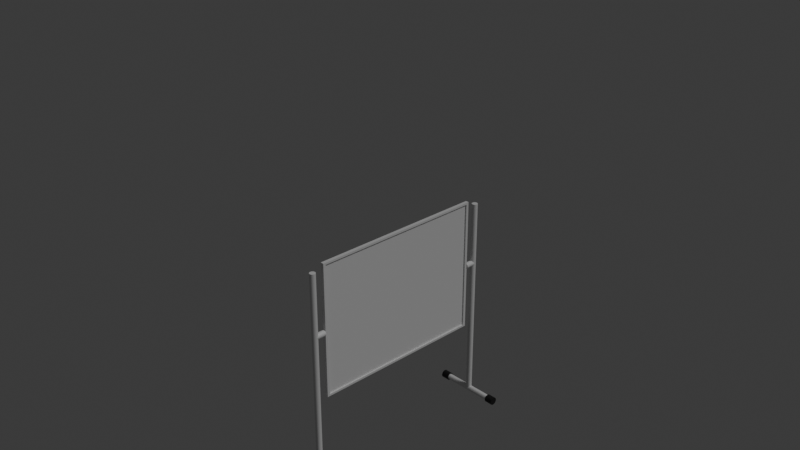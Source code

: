 # Source: Pin_Board.blend  (saved by Blender 4.2.66; exported with 4.5.12 LTS)
import bpy
from mathutils import Matrix  # noqa: F401  (used for matrix-valued properties, if any)

bpy.ops.wm.read_factory_settings(use_empty=True)
scene = bpy.context.scene
scene.name = 'Scene'

# ---- collections
col_collection = bpy.data.collections.new('Collection'); scene.collection.children.link(col_collection)

# ---- materials (node trees are filled in below, after node groups)
mat_material = bpy.data.materials.new('Material')
mat_material_001 = bpy.data.materials.new('Material.001')
mat_material_002 = bpy.data.materials.new('Material.002')
mat_material_003 = bpy.data.materials.new('Material.003')

# ---- material node trees
mat_material.use_nodes = True; mat_material.node_tree.nodes.clear()
_N = mat_material.node_tree.nodes; _L = mat_material.node_tree.links
n0 = _N.new('ShaderNodeBsdfPrincipled'); n0.name = 'Principled BSDF'; n0.location = (10, 300)
n1 = _N.new('ShaderNodeOutputMaterial'); n1.name = 'Material Output'; n1.location = (300, 300)
_L.new(n0.outputs[0], n1.inputs[0])
n1.is_active_output = True
mat_material_001.use_nodes = True; mat_material_001.node_tree.nodes.clear()
_N = mat_material_001.node_tree.nodes; _L = mat_material_001.node_tree.links
n0 = _N.new('ShaderNodeBsdfPrincipled'); n0.name = 'Principled BSDF'; n0.location = (10, 300)
n0.inputs[0].default_value = (0.01277, 0.01277, 0.01277, 1.0)
n1 = _N.new('ShaderNodeOutputMaterial'); n1.name = 'Material Output'; n1.location = (300, 300)
_L.new(n0.outputs[0], n1.inputs[0])
n1.is_active_output = True
mat_material_002.use_nodes = True; mat_material_002.node_tree.nodes.clear()
_N = mat_material_002.node_tree.nodes; _L = mat_material_002.node_tree.links
n0 = _N.new('ShaderNodeBsdfPrincipled'); n0.name = 'Principled BSDF'; n0.location = (10, 300)
n1 = _N.new('ShaderNodeOutputMaterial'); n1.name = 'Material Output'; n1.location = (300, 300)
_L.new(n0.outputs[0], n1.inputs[0])
n1.is_active_output = True
mat_material_003.use_nodes = True; mat_material_003.node_tree.nodes.clear()
_N = mat_material_003.node_tree.nodes; _L = mat_material_003.node_tree.links
n0 = _N.new('ShaderNodeBsdfPrincipled'); n0.name = 'Principled BSDF'; n0.location = (10, 300)
n1 = _N.new('ShaderNodeOutputMaterial'); n1.name = 'Material Output'; n1.location = (300, 300)
_L.new(n0.outputs[0], n1.inputs[0])
n1.is_active_output = True

# ---- world
world_world = bpy.data.worlds.new('World'); scene.world = world_world
world_world.use_nodes = True; world_world.node_tree.nodes.clear()
_N = world_world.node_tree.nodes; _L = world_world.node_tree.links
n0 = _N.new('ShaderNodeOutputWorld'); n0.name = 'World Output'; n0.location = (300, 300)
n1 = _N.new('ShaderNodeBackground'); n1.name = 'Background'; n1.location = (10, 300)
n1.inputs[0].default_value = (0.05088, 0.05088, 0.05088, 1.0)
_L.new(n1.outputs[0], n0.inputs[0])
n0.is_active_output = True
world_world.color = (0.05088, 0.05088, 0.05088)
world_world.sun_shadow_jitter_overblur = 0.0

# ---- cameras
cam_camera = bpy.data.cameras.new('Camera')
cam_camera.clip_end = 100.0
cam_camera.ortho_scale = 7.314

# ---- lights
light_light = bpy.data.lights.new('Light', 'SUN')
light_light.angle = 0.1993
light_light.energy = 1.0
light_light.shadow_soft_size = 0.1
light_light.shadow_cascade_max_distance = 1000.0

# ---- meshes
me_cylinder = bpy.data.meshes.new('Cylinder')
me_cylinder.from_pydata([(-0.2735, 0.2204, 0.4072), (0.2735, 0.2204, 0.4072), (-0.2735, 0.2208, 0.4118), (0.2735, 0.2208, 0.4118), (-0.2735, 0.2221, 0.4162), (0.2735, 0.2221, 0.4162), (-0.2735, 0.2243, 0.4202), (0.2735, 0.2243, 0.4202), (-0.2735, 0.2272, 0.4238), (0.2735, 0.2272, 0.4238), (-0.2735, 0.2308, 0.4267), (0.2735, 0.2308, 0.4267), (-0.2735, 0.2348, 0.4288), (0.2735, 0.2348, 0.4288), (-0.2735, 0.2392, 0.4302), (0.2735, 0.2392, 0.4302), (-0.2735, 0.2438, 0.4306), (0.2735, 0.2438, 0.4306), (-0.2735, 0.2484, 0.4302), (0.2735, 0.2484, 0.4302), (-0.2735, 0.2528, 0.4288), (0.2735, 0.2528, 0.4288), (-0.2735, 0.2568, 0.4267), (0.2735, 0.2568, 0.4267), (-0.2735, 0.2604, 0.4238), (0.2735, 0.2604, 0.4238), (-0.2735, 0.2633, 0.4202), (0.2735, 0.2633, 0.4202), (-0.2735, 0.2655, 0.4162), (0.2735, 0.2655, 0.4162), (-0.2735, 0.2668, 0.4118), (0.2735, 0.2668, 0.4118), (-0.2735, 0.2673, 0.4072), (0.2735, 0.2673, 0.4072), (-0.2735, 0.2668, 0.4026), (0.2735, 0.2668, 0.4026), (-0.2735, 0.2655, 0.3982), (0.2735, 0.2655, 0.3982), (-0.2735, 0.2633, 0.3941), (0.2735, 0.2633, 0.3941), (-0.2735, 0.2604, 0.3906), (0.2735, 0.2604, 0.3906), (-0.2735, 0.2568, 0.3877), (0.2735, 0.2568, 0.3877), (-0.2735, 0.2528, 0.3855), (0.2735, 0.2528, 0.3855), (-0.2735, 0.2484, 0.3842), (0.2735, 0.2484, 0.3842), (-0.2735, 0.2438, 0.3837), (0.2735, 0.2438, 0.3837), (-0.2735, 0.2392, 0.3842), (0.2735, 0.2392, 0.3842), (-0.2735, 0.2348, 0.3855), (0.2735, 0.2348, 0.3855), (-0.2735, 0.2308, 0.3877), (0.2735, 0.2308, 0.3877), (-0.2735, 0.2272, 0.3906), (0.2735, 0.2272, 0.3906), (-0.2735, 0.2243, 0.3941), (0.2735, 0.2243, 0.3941), (-0.2735, 0.2221, 0.3982), (0.2735, 0.2221, 0.3982), (-0.2735, 0.2208, 0.4026), (0.2735, 0.2208, 0.4026), (-0.2735, 1.82, 0.4072), (0.2735, 1.82, 0.4072), (-0.2735, 1.82, 0.4118), (0.2735, 1.82, 0.4118), (-0.2735, 1.822, 0.4162), (0.2735, 1.822, 0.4162), (-0.2735, 1.824, 0.4202), (0.2735, 1.824, 0.4202), (-0.2735, 1.827, 0.4238), (0.2735, 1.827, 0.4238), (-0.2735, 1.83, 0.4267), (0.2735, 1.83, 0.4267), (-0.2735, 1.834, 0.4288), (0.2735, 1.834, 0.4288), (-0.2735, 1.839, 0.4302), (0.2735, 1.839, 0.4302), (-0.2735, 1.843, 0.4306), (0.2735, 1.843, 0.4306), (-0.2735, 1.848, 0.4302), (0.2735, 1.848, 0.4302), (-0.2735, 1.852, 0.4288), (0.2735, 1.852, 0.4288), (-0.2735, 1.856, 0.4267), (0.2735, 1.856, 0.4267), (-0.2735, 1.86, 0.4238), (0.2735, 1.86, 0.4238), (-0.2735, 1.863, 0.4202), (0.2735, 1.863, 0.4202), (-0.2735, 1.865, 0.4162), (0.2735, 1.865, 0.4162), (-0.2735, 1.866, 0.4118), (0.2735, 1.866, 0.4118), (-0.2735, 1.867, 0.4072), (0.2735, 1.867, 0.4072), (-0.2735, 1.866, 0.4026), (0.2735, 1.866, 0.4026), (-0.2735, 1.865, 0.3982), (0.2735, 1.865, 0.3982), (-0.2735, 1.863, 0.3941), (0.2735, 1.863, 0.3941), (-0.2735, 1.86, 0.3906), (0.2735, 1.86, 0.3906), (-0.2735, 1.856, 0.3877), (0.2735, 1.856, 0.3877), (-0.2735, 1.852, 0.3855), (0.2735, 1.852, 0.3855), (-0.2735, 1.848, 0.3842), (0.2735, 1.848, 0.3842), (-0.2735, 1.843, 0.3837), (0.2735, 1.843, 0.3837), (-0.2735, 1.839, 0.3842), (0.2735, 1.839, 0.3842), (-0.2735, 1.834, 0.3855), (0.2735, 1.834, 0.3855), (-0.2735, 1.83, 0.3877), (0.2735, 1.83, 0.3877), (-0.2735, 1.827, 0.3906), (0.2735, 1.827, 0.3906), (-0.2735, 1.824, 0.3941), (0.2735, 1.824, 0.3941), (-0.2735, 1.822, 0.3982), (0.2735, 1.822, 0.3982), (-0.2735, 1.82, 0.4026), (0.2735, 1.82, 0.4026), (-5.94e-08, 0.2204, 2.097), (7.433e-08, 0.2204, 0.406), (0.004576, 0.2208, 2.097), (0.004576, 0.2208, 0.406), (0.008975, 0.2221, 2.097), (0.008975, 0.2221, 0.406), (0.01303, 0.2243, 2.097), (0.01303, 0.2243, 0.406), (0.01658, 0.2272, 2.097), (0.01658, 0.2272, 0.406), (0.0195, 0.2308, 2.097), (0.0195, 0.2308, 0.406), (0.02167, 0.2348, 2.097), (0.02167, 0.2348, 0.406), (0.023, 0.2392, 2.097), (0.023, 0.2392, 0.406), (0.02345, 0.2438, 2.097), (0.02345, 0.2438, 0.406), (0.023, 0.2484, 2.097), (0.023, 0.2484, 0.406), (0.02167, 0.2528, 2.097), (0.02167, 0.2528, 0.406), (0.0195, 0.2568, 2.097), (0.0195, 0.2568, 0.406), (0.01658, 0.2604, 2.097), (0.01658, 0.2604, 0.406), (0.01303, 0.2633, 2.097), (0.01303, 0.2633, 0.406), (0.008975, 0.2655, 2.097), (0.008975, 0.2655, 0.406), (0.004576, 0.2668, 2.097), (0.004576, 0.2668, 0.406), (-5.94e-08, 0.2673, 2.097), (7.433e-08, 0.2673, 0.406), (-0.004576, 0.2668, 2.097), (-0.004576, 0.2668, 0.406), (-0.008975, 0.2655, 2.097), (-0.008975, 0.2655, 0.406), (-0.01303, 0.2633, 2.097), (-0.01303, 0.2633, 0.406), (-0.01658, 0.2604, 2.097), (-0.01658, 0.2604, 0.406), (-0.0195, 0.2568, 2.097), (-0.0195, 0.2568, 0.406), (-0.02167, 0.2528, 2.097), (-0.02167, 0.2528, 0.406), (-0.023, 0.2484, 2.097), (-0.023, 0.2484, 0.406), (-0.02345, 0.2438, 2.097), (-0.02345, 0.2438, 0.406), (-0.023, 0.2392, 2.097), (-0.023, 0.2392, 0.406), (-0.02167, 0.2348, 2.097), (-0.02167, 0.2348, 0.406), (-0.0195, 0.2308, 2.097), (-0.0195, 0.2308, 0.406), (-0.01658, 0.2272, 2.097), (-0.01658, 0.2272, 0.406), (-0.01303, 0.2243, 2.097), (-0.01303, 0.2243, 0.406), (-0.008975, 0.2221, 2.097), (-0.008975, 0.2221, 0.406), (-0.004576, 0.2208, 2.097), (-0.004576, 0.2208, 0.406), (-5.94e-08, 1.82, 2.097), (7.433e-08, 1.82, 0.406), (0.004576, 1.821, 2.097), (0.004576, 1.821, 0.406), (0.008975, 1.822, 2.097), (0.008975, 1.822, 0.406), (0.01303, 1.824, 2.097), (0.01303, 1.824, 0.406), (0.01658, 1.827, 2.097), (0.01658, 1.827, 0.406), (0.0195, 1.83, 2.097), (0.0195, 1.83, 0.406), (0.02167, 1.835, 2.097), (0.02167, 1.835, 0.406), (0.023, 1.839, 2.097), (0.023, 1.839, 0.406), (0.02345, 1.844, 2.097), (0.02345, 1.844, 0.406), (0.023, 1.848, 2.097), (0.023, 1.848, 0.406), (0.02167, 1.852, 2.097), (0.02167, 1.852, 0.406), (0.0195, 1.857, 2.097), (0.0195, 1.857, 0.406), (0.01658, 1.86, 2.097), (0.01658, 1.86, 0.406), (0.01303, 1.863, 2.097), (0.01303, 1.863, 0.406), (0.008975, 1.865, 2.097), (0.008975, 1.865, 0.406), (0.004576, 1.867, 2.097), (0.004576, 1.867, 0.406), (-5.94e-08, 1.867, 2.097), (7.433e-08, 1.867, 0.406), (-0.004576, 1.867, 2.097), (-0.004576, 1.867, 0.406), (-0.008975, 1.865, 2.097), (-0.008975, 1.865, 0.406), (-0.01303, 1.863, 2.097), (-0.01303, 1.863, 0.406), (-0.01658, 1.86, 2.097), (-0.01658, 1.86, 0.406), (-0.0195, 1.857, 2.097), (-0.0195, 1.857, 0.406), (-0.02167, 1.852, 2.097), (-0.02167, 1.852, 0.406), (-0.023, 1.848, 2.097), (-0.023, 1.848, 0.406), (-0.02345, 1.844, 2.097), (-0.02345, 1.844, 0.406), (-0.023, 1.839, 2.097), (-0.023, 1.839, 0.406), (-0.02167, 1.835, 2.097), (-0.02167, 1.835, 0.406), (-0.0195, 1.83, 2.097), (-0.0195, 1.83, 0.406), (-0.01658, 1.827, 2.097), (-0.01658, 1.827, 0.406), (-0.01303, 1.824, 2.097), (-0.01303, 1.824, 0.406), (-0.008975, 1.822, 2.097), (-0.008975, 1.822, 0.406), (-0.004576, 1.821, 2.097), (-0.004576, 1.821, 0.406), (-0.02345, 1.846, 1.585), (-0.02345, 1.762, 1.585), (-0.023, 1.846, 1.59), (-0.023, 1.762, 1.59), (-0.02167, 1.846, 1.594), (-0.02167, 1.762, 1.594), (-0.0195, 1.846, 1.598), (-0.0195, 1.762, 1.598), (-0.01658, 1.846, 1.602), (-0.01658, 1.762, 1.602), (-0.01303, 1.846, 1.605), (-0.01303, 1.762, 1.605), (-0.008975, 1.846, 1.607), (-0.008975, 1.762, 1.607), (-0.004576, 1.846, 1.608), (-0.004576, 1.762, 1.608), (-4.956e-09, 1.846, 1.609), (1.415e-09, 1.762, 1.609), (0.004576, 1.846, 1.608), (0.004576, 1.762, 1.608), (0.008975, 1.846, 1.607), (0.008975, 1.762, 1.607), (0.01303, 1.846, 1.605), (0.01303, 1.762, 1.605), (0.01658, 1.846, 1.602), (0.01658, 1.762, 1.602), (0.0195, 1.846, 1.598), (0.0195, 1.762, 1.598), (0.02167, 1.846, 1.594), (0.02167, 1.762, 1.594), (0.023, 1.846, 1.59), (0.023, 1.762, 1.59), (0.02345, 1.846, 1.585), (0.02345, 1.762, 1.585), (0.023, 1.846, 1.581), (0.023, 1.762, 1.581), (0.02167, 1.846, 1.576), (0.02167, 1.762, 1.576), (0.0195, 1.846, 1.572), (0.0195, 1.762, 1.572), (0.01658, 1.846, 1.569), (0.01658, 1.762, 1.569), (0.01303, 1.846, 1.566), (0.01303, 1.762, 1.566), (0.008975, 1.846, 1.563), (0.008975, 1.762, 1.563), (0.004576, 1.846, 1.562), (0.004576, 1.762, 1.562), (-1.415e-09, 1.846, 1.562), (4.956e-09, 1.762, 1.562), (-0.004576, 1.846, 1.562), (-0.004576, 1.762, 1.562), (-0.008975, 1.846, 1.563), (-0.008975, 1.762, 1.563), (-0.01303, 1.846, 1.566), (-0.01303, 1.762, 1.566), (-0.01658, 1.846, 1.569), (-0.01658, 1.762, 1.569), (-0.0195, 1.846, 1.572), (-0.0195, 1.762, 1.572), (-0.02167, 1.846, 1.576), (-0.02167, 1.762, 1.576), (-0.023, 1.846, 1.581), (-0.023, 1.762, 1.581), (-0.02345, 0.3273, 1.585), (-0.02345, 0.2429, 1.585), (-0.023, 0.3273, 1.59), (-0.023, 0.2429, 1.59), (-0.02167, 0.3273, 1.594), (-0.02167, 0.2429, 1.594), (-0.0195, 0.3273, 1.598), (-0.0195, 0.2429, 1.598), (-0.01658, 0.3273, 1.602), (-0.01658, 0.2429, 1.602), (-0.01303, 0.3273, 1.605), (-0.01303, 0.2429, 1.605), (-0.008975, 0.3273, 1.607), (-0.008975, 0.2429, 1.607), (-0.004576, 0.3273, 1.608), (-0.004576, 0.2429, 1.608), (-4.956e-09, 0.3273, 1.609), (1.415e-09, 0.2429, 1.609), (0.004576, 0.3273, 1.608), (0.004576, 0.2429, 1.608), (0.008975, 0.3273, 1.607), (0.008975, 0.2429, 1.607), (0.01303, 0.3273, 1.605), (0.01303, 0.2429, 1.605), (0.01658, 0.3273, 1.602), (0.01658, 0.2429, 1.602), (0.0195, 0.3273, 1.598), (0.0195, 0.2429, 1.598), (0.02167, 0.3273, 1.594), (0.02167, 0.2429, 1.594), (0.023, 0.3273, 1.59), (0.023, 0.2429, 1.59), (0.02345, 0.3273, 1.585), (0.02345, 0.2429, 1.585), (0.023, 0.3273, 1.581), (0.023, 0.2429, 1.581), (0.02167, 0.3273, 1.576), (0.02167, 0.2429, 1.576), (0.0195, 0.3273, 1.572), (0.0195, 0.2429, 1.572), (0.01658, 0.3273, 1.569), (0.01658, 0.2429, 1.569), (0.01303, 0.3273, 1.566), (0.01303, 0.2429, 1.566), (0.008975, 0.3273, 1.563), (0.008975, 0.2429, 1.563), (0.004576, 0.3273, 1.562), (0.004576, 0.2429, 1.562), (-1.415e-09, 0.3273, 1.562), (4.956e-09, 0.2429, 1.562), (-0.004576, 0.3273, 1.562), (-0.004576, 0.2429, 1.562), (-0.008975, 0.3273, 1.563), (-0.008975, 0.2429, 1.563), (-0.01303, 0.3273, 1.566), (-0.01303, 0.2429, 1.566), (-0.01658, 0.3273, 1.569), (-0.01658, 0.2429, 1.569), (-0.0195, 0.3273, 1.572), (-0.0195, 0.2429, 1.572), (-0.02167, 0.3273, 1.576), (-0.02167, 0.2429, 1.576), (-0.023, 0.3273, 1.581), (-0.023, 0.2429, 1.581), (0.2122, 0.276, 0.4072), (0.2766, 0.276, 0.4072), (0.2122, 0.2754, 0.4009), (0.2766, 0.2754, 0.4009), (0.2122, 0.2736, 0.3949), (0.2766, 0.2736, 0.3949), (0.2122, 0.2706, 0.3893), (0.2766, 0.2706, 0.3893), (0.2122, 0.2666, 0.3844), (0.2766, 0.2666, 0.3844), (0.2122, 0.2617, 0.3804), (0.2766, 0.2617, 0.3804), (0.2122, 0.2561, 0.3774), (0.2766, 0.2561, 0.3774), (0.2122, 0.2501, 0.3756), (0.2766, 0.2501, 0.3756), (0.2122, 0.2438, 0.375), (0.2766, 0.2438, 0.375), (0.2122, 0.2375, 0.3756), (0.2766, 0.2375, 0.3756), (0.2122, 0.2315, 0.3774), (0.2766, 0.2315, 0.3774), (0.2122, 0.2259, 0.3804), (0.2766, 0.2259, 0.3804), (0.2122, 0.221, 0.3844), (0.2766, 0.221, 0.3844), (0.2122, 0.217, 0.3893), (0.2766, 0.217, 0.3893), (0.2122, 0.2141, 0.3949), (0.2766, 0.2141, 0.3949), (0.2122, 0.2122, 0.4009), (0.2766, 0.2122, 0.4009), (0.2122, 0.2116, 0.4072), (0.2766, 0.2116, 0.4072), (0.2122, 0.2122, 0.4135), (0.2766, 0.2122, 0.4135), (0.2122, 0.2141, 0.4195), (0.2766, 0.2141, 0.4195), (0.2122, 0.217, 0.4251), (0.2766, 0.217, 0.4251), (0.2122, 0.221, 0.43), (0.2766, 0.221, 0.43), (0.2122, 0.2259, 0.434), (0.2766, 0.2259, 0.434), (0.2122, 0.2315, 0.4369), (0.2766, 0.2315, 0.4369), (0.2122, 0.2375, 0.4388), (0.2766, 0.2375, 0.4388), (0.2122, 0.2438, 0.4394), (0.2766, 0.2438, 0.4394), (0.2122, 0.2501, 0.4388), (0.2766, 0.2501, 0.4388), (0.2122, 0.2561, 0.4369), (0.2766, 0.2561, 0.4369), (0.2122, 0.2617, 0.434), (0.2766, 0.2617, 0.434), (0.2122, 0.2666, 0.43), (0.2766, 0.2666, 0.43), (0.2122, 0.2706, 0.4251), (0.2766, 0.2706, 0.4251), (0.2122, 0.2736, 0.4195), (0.2766, 0.2736, 0.4195), (0.2122, 0.2754, 0.4135), (0.2766, 0.2754, 0.4135), (-0.2796, 0.276, 0.4072), (-0.2152, 0.276, 0.4072), (-0.2796, 0.2754, 0.4009), (-0.2152, 0.2754, 0.4009), (-0.2796, 0.2736, 0.3949), (-0.2152, 0.2736, 0.3949), (-0.2796, 0.2706, 0.3893), (-0.2152, 0.2706, 0.3893), (-0.2796, 0.2666, 0.3844), (-0.2152, 0.2666, 0.3844), (-0.2796, 0.2617, 0.3804), (-0.2152, 0.2617, 0.3804), (-0.2796, 0.2561, 0.3774), (-0.2152, 0.2561, 0.3774), (-0.2796, 0.2501, 0.3756), (-0.2152, 0.2501, 0.3756), (-0.2796, 0.2438, 0.375), (-0.2152, 0.2438, 0.375), (-0.2796, 0.2375, 0.3756), (-0.2152, 0.2375, 0.3756), (-0.2796, 0.2315, 0.3774), (-0.2152, 0.2315, 0.3774), (-0.2796, 0.2259, 0.3804), (-0.2152, 0.2259, 0.3804), (-0.2796, 0.221, 0.3844), (-0.2152, 0.221, 0.3844), (-0.2796, 0.217, 0.3893), (-0.2152, 0.217, 0.3893), (-0.2796, 0.2141, 0.3949), (-0.2152, 0.2141, 0.3949), (-0.2796, 0.2122, 0.4009), (-0.2152, 0.2122, 0.4009), (-0.2796, 0.2116, 0.4072), (-0.2152, 0.2116, 0.4072), (-0.2796, 0.2122, 0.4135), (-0.2152, 0.2122, 0.4135), (-0.2796, 0.2141, 0.4195), (-0.2152, 0.2141, 0.4195), (-0.2796, 0.217, 0.4251), (-0.2152, 0.217, 0.4251), (-0.2796, 0.221, 0.43), (-0.2152, 0.221, 0.43), (-0.2796, 0.2259, 0.434), (-0.2152, 0.2259, 0.434), (-0.2796, 0.2315, 0.4369), (-0.2152, 0.2315, 0.4369), (-0.2796, 0.2375, 0.4388), (-0.2152, 0.2375, 0.4388), (-0.2796, 0.2438, 0.4394), (-0.2152, 0.2438, 0.4394), (-0.2796, 0.2501, 0.4388), (-0.2152, 0.2501, 0.4388), (-0.2796, 0.2561, 0.4369), (-0.2152, 0.2561, 0.4369), (-0.2796, 0.2617, 0.434), (-0.2152, 0.2617, 0.434), (-0.2796, 0.2666, 0.43), (-0.2152, 0.2666, 0.43), (-0.2796, 0.2706, 0.4251), (-0.2152, 0.2706, 0.4251), (-0.2796, 0.2736, 0.4195), (-0.2152, 0.2736, 0.4195), (-0.2796, 0.2754, 0.4135), (-0.2152, 0.2754, 0.4135), (-0.2796, 1.876, 0.4072), (-0.2152, 1.876, 0.4072), (-0.2796, 1.875, 0.4009), (-0.2152, 1.875, 0.4009), (-0.2796, 1.873, 0.3949), (-0.2152, 1.873, 0.3949), (-0.2796, 1.87, 0.3893), (-0.2152, 1.87, 0.3893), (-0.2796, 1.866, 0.3844), (-0.2152, 1.866, 0.3844), (-0.2796, 1.861, 0.3804), (-0.2152, 1.861, 0.3804), (-0.2796, 1.856, 0.3774), (-0.2152, 1.856, 0.3774), (-0.2796, 1.85, 0.3756), (-0.2152, 1.85, 0.3756), (-0.2796, 1.844, 0.375), (-0.2152, 1.844, 0.375), (-0.2796, 1.837, 0.3756), (-0.2152, 1.837, 0.3756), (-0.2796, 1.831, 0.3774), (-0.2152, 1.831, 0.3774), (-0.2796, 1.826, 0.3804), (-0.2152, 1.826, 0.3804), (-0.2796, 1.821, 0.3844), (-0.2152, 1.821, 0.3844), (-0.2796, 1.817, 0.3893), (-0.2152, 1.817, 0.3893), (-0.2796, 1.814, 0.3949), (-0.2152, 1.814, 0.3949), (-0.2796, 1.812, 0.4009), (-0.2152, 1.812, 0.4009), (-0.2796, 1.811, 0.4072), (-0.2152, 1.811, 0.4072), (-0.2796, 1.812, 0.4135), (-0.2152, 1.812, 0.4135), (-0.2796, 1.814, 0.4195), (-0.2152, 1.814, 0.4195), (-0.2796, 1.817, 0.4251), (-0.2152, 1.817, 0.4251), (-0.2796, 1.821, 0.43), (-0.2152, 1.821, 0.43), (-0.2796, 1.826, 0.434), (-0.2152, 1.826, 0.434), (-0.2796, 1.831, 0.4369), (-0.2152, 1.831, 0.4369), (-0.2796, 1.837, 0.4388), (-0.2152, 1.837, 0.4388), (-0.2796, 1.844, 0.4394), (-0.2152, 1.844, 0.4394), (-0.2796, 1.85, 0.4388), (-0.2152, 1.85, 0.4388), (-0.2796, 1.856, 0.4369), (-0.2152, 1.856, 0.4369), (-0.2796, 1.861, 0.434), (-0.2152, 1.861, 0.434), (-0.2796, 1.866, 0.43), (-0.2152, 1.866, 0.43), (-0.2796, 1.87, 0.4251), (-0.2152, 1.87, 0.4251), (-0.2796, 1.873, 0.4195), (-0.2152, 1.873, 0.4195), (-0.2796, 1.875, 0.4135), (-0.2152, 1.875, 0.4135), (0.2122, 1.876, 0.4072), (0.2766, 1.876, 0.4072), (0.2122, 1.875, 0.4009), (0.2766, 1.875, 0.4009), (0.2122, 1.873, 0.3949), (0.2766, 1.873, 0.3949), (0.2122, 1.87, 0.3893), (0.2766, 1.87, 0.3893), (0.2122, 1.866, 0.3844), (0.2766, 1.866, 0.3844), (0.2122, 1.861, 0.3804), (0.2766, 1.861, 0.3804), (0.2122, 1.856, 0.3774), (0.2766, 1.856, 0.3774), (0.2122, 1.85, 0.3756), (0.2766, 1.85, 0.3756), (0.2122, 1.844, 0.375), (0.2766, 1.844, 0.375), (0.2122, 1.837, 0.3756), (0.2766, 1.837, 0.3756), (0.2122, 1.831, 0.3774), (0.2766, 1.831, 0.3774), (0.2122, 1.826, 0.3804), (0.2766, 1.826, 0.3804), (0.2122, 1.821, 0.3844), (0.2766, 1.821, 0.3844), (0.2122, 1.817, 0.3893), (0.2766, 1.817, 0.3893), (0.2122, 1.814, 0.3949), (0.2766, 1.814, 0.3949), (0.2122, 1.812, 0.4009), (0.2766, 1.812, 0.4009), (0.2122, 1.811, 0.4072), (0.2766, 1.811, 0.4072), (0.2122, 1.812, 0.4135), (0.2766, 1.812, 0.4135), (0.2122, 1.814, 0.4195), (0.2766, 1.814, 0.4195), (0.2122, 1.817, 0.4251), (0.2766, 1.817, 0.4251), (0.2122, 1.821, 0.43), (0.2766, 1.821, 0.43), (0.2122, 1.826, 0.434), (0.2766, 1.826, 0.434), (0.2122, 1.831, 0.4369), (0.2766, 1.831, 0.4369), (0.2122, 1.837, 0.4388), (0.2766, 1.837, 0.4388), (0.2122, 1.844, 0.4394), (0.2766, 1.844, 0.4394), (0.2122, 1.85, 0.4388), (0.2766, 1.85, 0.4388), (0.2122, 1.856, 0.4369), (0.2766, 1.856, 0.4369), (0.2122, 1.861, 0.434), (0.2766, 1.861, 0.434), (0.2122, 1.866, 0.43), (0.2766, 1.866, 0.43), (0.2122, 1.87, 0.4251), (0.2766, 1.87, 0.4251), (0.2122, 1.873, 0.4195), (0.2766, 1.873, 0.4195), (0.2122, 1.875, 0.4135), (0.2766, 1.875, 0.4135)], [], [(0, 1, 3, 2), (2, 3, 5, 4), (4, 5, 7, 6), (6, 7, 9, 8), (8, 9, 11, 10), (10, 11, 13, 12), (12, 13, 15, 14), (14, 15, 17, 16), (16, 17, 19, 18), (18, 19, 21, 20), (20, 21, 23, 22), (22, 23, 25, 24), (24, 25, 27, 26), (26, 27, 29, 28), (28, 29, 31, 30), (30, 31, 33, 32), (32, 33, 35, 34), (34, 35, 37, 36), (36, 37, 39, 38), (38, 39, 41, 40), (40, 41, 43, 42), (42, 43, 45, 44), (44, 45, 47, 46), (46, 47, 49, 48), (48, 49, 51, 50), (50, 51, 53, 52), (52, 53, 55, 54), (54, 55, 57, 56), (56, 57, 59, 58), (58, 59, 61, 60), (3, 1, 63, 61, 59, 57, 55, 53, 51, 49, 47, 45, 43, 41, 39, 37, 35, 33, 31, 29, 27, 25, 23, 21, 19, 17, 15, 13, 11, 9, 7, 5), (60, 61, 63, 62), (62, 63, 1, 0), (0, 2, 4, 6, 8, 10, 12, 14, 16, 18, 20, 22, 24, 26, 28, 30, 32, 34, 36, 38, 40, 42, 44, 46, 48, 50, 52, 54, 56, 58, 60, 62), (64, 65, 67, 66), (66, 67, 69, 68), (68, 69, 71, 70), (70, 71, 73, 72), (72, 73, 75, 74), (74, 75, 77, 76), (76, 77, 79, 78), (78, 79, 81, 80), (80, 81, 83, 82), (82, 83, 85, 84), (84, 85, 87, 86), (86, 87, 89, 88), (88, 89, 91, 90), (90, 91, 93, 92), (92, 93, 95, 94), (94, 95, 97, 96), (96, 97, 99, 98), (98, 99, 101, 100), (100, 101, 103, 102), (102, 103, 105, 104), (104, 105, 107, 106), (106, 107, 109, 108), (108, 109, 111, 110), (110, 111, 113, 112), (112, 113, 115, 114), (114, 115, 117, 116), (116, 117, 119, 118), (118, 119, 121, 120), (120, 121, 123, 122), (122, 123, 125, 124), (67, 65, 127, 125, 123, 121, 119, 117, 115, 113, 111, 109, 107, 105, 103, 101, 99, 97, 95, 93, 91, 89, 87, 85, 83, 81, 79, 77, 75, 73, 71, 69), (124, 125, 127, 126), (126, 127, 65, 64), (64, 66, 68, 70, 72, 74, 76, 78, 80, 82, 84, 86, 88, 90, 92, 94, 96, 98, 100, 102, 104, 106, 108, 110, 112, 114, 116, 118, 120, 122, 124, 126), (128, 129, 131, 130), (130, 131, 133, 132), (132, 133, 135, 134), (134, 135, 137, 136), (136, 137, 139, 138), (138, 139, 141, 140), (140, 141, 143, 142), (142, 143, 145, 144), (144, 145, 147, 146), (146, 147, 149, 148), (148, 149, 151, 150), (150, 151, 153, 152), (152, 153, 155, 154), (154, 155, 157, 156), (156, 157, 159, 158), (158, 159, 161, 160), (160, 161, 163, 162), (162, 163, 165, 164), (164, 165, 167, 166), (166, 167, 169, 168), (168, 169, 171, 170), (170, 171, 173, 172), (172, 173, 175, 174), (174, 175, 177, 176), (176, 177, 179, 178), (178, 179, 181, 180), (180, 181, 183, 182), (182, 183, 185, 184), (184, 185, 187, 186), (186, 187, 189, 188), (131, 129, 191, 189, 187, 185, 183, 181, 179, 177, 175, 173, 171, 169, 167, 165, 163, 161, 159, 157, 155, 153, 151, 149, 147, 145, 143, 141, 139, 137, 135, 133), (188, 189, 191, 190), (190, 191, 129, 128), (128, 130, 132, 134, 136, 138, 140, 142, 144, 146, 148, 150, 152, 154, 156, 158, 160, 162, 164, 166, 168, 170, 172, 174, 176, 178, 180, 182, 184, 186, 188, 190), (192, 193, 195, 194), (194, 195, 197, 196), (196, 197, 199, 198), (198, 199, 201, 200), (200, 201, 203, 202), (202, 203, 205, 204), (204, 205, 207, 206), (206, 207, 209, 208), (208, 209, 211, 210), (210, 211, 213, 212), (212, 213, 215, 214), (214, 215, 217, 216), (216, 217, 219, 218), (218, 219, 221, 220), (220, 221, 223, 222), (222, 223, 225, 224), (224, 225, 227, 226), (226, 227, 229, 228), (228, 229, 231, 230), (230, 231, 233, 232), (232, 233, 235, 234), (234, 235, 237, 236), (236, 237, 239, 238), (238, 239, 241, 240), (240, 241, 243, 242), (242, 243, 245, 244), (244, 245, 247, 246), (246, 247, 249, 248), (248, 249, 251, 250), (250, 251, 253, 252), (195, 193, 255, 253, 251, 249, 247, 245, 243, 241, 239, 237, 235, 233, 231, 229, 227, 225, 223, 221, 219, 217, 215, 213, 211, 209, 207, 205, 203, 201, 199, 197), (252, 253, 255, 254), (254, 255, 193, 192), (192, 194, 196, 198, 200, 202, 204, 206, 208, 210, 212, 214, 216, 218, 220, 222, 224, 226, 228, 230, 232, 234, 236, 238, 240, 242, 244, 246, 248, 250, 252, 254), (256, 257, 259, 258), (258, 259, 261, 260), (260, 261, 263, 262), (262, 263, 265, 264), (264, 265, 267, 266), (266, 267, 269, 268), (268, 269, 271, 270), (270, 271, 273, 272), (272, 273, 275, 274), (274, 275, 277, 276), (276, 277, 279, 278), (278, 279, 281, 280), (280, 281, 283, 282), (282, 283, 285, 284), (284, 285, 287, 286), (286, 287, 289, 288), (288, 289, 291, 290), (290, 291, 293, 292), (292, 293, 295, 294), (294, 295, 297, 296), (296, 297, 299, 298), (298, 299, 301, 300), (300, 301, 303, 302), (302, 303, 305, 304), (304, 305, 307, 306), (306, 307, 309, 308), (308, 309, 311, 310), (310, 311, 313, 312), (312, 313, 315, 314), (314, 315, 317, 316), (259, 257, 319, 317, 315, 313, 311, 309, 307, 305, 303, 301, 299, 297, 295, 293, 291, 289, 287, 285, 283, 281, 279, 277, 275, 273, 271, 269, 267, 265, 263, 261), (316, 317, 319, 318), (318, 319, 257, 256), (256, 258, 260, 262, 264, 266, 268, 270, 272, 274, 276, 278, 280, 282, 284, 286, 288, 290, 292, 294, 296, 298, 300, 302, 304, 306, 308, 310, 312, 314, 316, 318), (320, 321, 323, 322), (322, 323, 325, 324), (324, 325, 327, 326), (326, 327, 329, 328), (328, 329, 331, 330), (330, 331, 333, 332), (332, 333, 335, 334), (334, 335, 337, 336), (336, 337, 339, 338), (338, 339, 341, 340), (340, 341, 343, 342), (342, 343, 345, 344), (344, 345, 347, 346), (346, 347, 349, 348), (348, 349, 351, 350), (350, 351, 353, 352), (352, 353, 355, 354), (354, 355, 357, 356), (356, 357, 359, 358), (358, 359, 361, 360), (360, 361, 363, 362), (362, 363, 365, 364), (364, 365, 367, 366), (366, 367, 369, 368), (368, 369, 371, 370), (370, 371, 373, 372), (372, 373, 375, 374), (374, 375, 377, 376), (376, 377, 379, 378), (378, 379, 381, 380), (323, 321, 383, 381, 379, 377, 375, 373, 371, 369, 367, 365, 363, 361, 359, 357, 355, 353, 351, 349, 347, 345, 343, 341, 339, 337, 335, 333, 331, 329, 327, 325), (380, 381, 383, 382), (382, 383, 321, 320), (320, 322, 324, 326, 328, 330, 332, 334, 336, 338, 340, 342, 344, 346, 348, 350, 352, 354, 356, 358, 360, 362, 364, 366, 368, 370, 372, 374, 376, 378, 380, 382), (384, 385, 387, 386), (386, 387, 389, 388), (388, 389, 391, 390), (390, 391, 393, 392), (392, 393, 395, 394), (394, 395, 397, 396), (396, 397, 399, 398), (398, 399, 401, 400), (400, 401, 403, 402), (402, 403, 405, 404), (404, 405, 407, 406), (406, 407, 409, 408), (408, 409, 411, 410), (410, 411, 413, 412), (412, 413, 415, 414), (414, 415, 417, 416), (416, 417, 419, 418), (418, 419, 421, 420), (420, 421, 423, 422), (422, 423, 425, 424), (424, 425, 427, 426), (426, 427, 429, 428), (428, 429, 431, 430), (430, 431, 433, 432), (432, 433, 435, 434), (434, 435, 437, 436), (436, 437, 439, 438), (438, 439, 441, 440), (440, 441, 443, 442), (442, 443, 445, 444), (387, 385, 447, 445, 443, 441, 439, 437, 435, 433, 431, 429, 427, 425, 423, 421, 419, 417, 415, 413, 411, 409, 407, 405, 403, 401, 399, 397, 395, 393, 391, 389), (444, 445, 447, 446), (446, 447, 385, 384), (384, 386, 388, 390, 392, 394, 396, 398, 400, 402, 404, 406, 408, 410, 412, 414, 416, 418, 420, 422, 424, 426, 428, 430, 432, 434, 436, 438, 440, 442, 444, 446), (448, 449, 451, 450), (450, 451, 453, 452), (452, 453, 455, 454), (454, 455, 457, 456), (456, 457, 459, 458), (458, 459, 461, 460), (460, 461, 463, 462), (462, 463, 465, 464), (464, 465, 467, 466), (466, 467, 469, 468), (468, 469, 471, 470), (470, 471, 473, 472), (472, 473, 475, 474), (474, 475, 477, 476), (476, 477, 479, 478), (478, 479, 481, 480), (480, 481, 483, 482), (482, 483, 485, 484), (484, 485, 487, 486), (486, 487, 489, 488), (488, 489, 491, 490), (490, 491, 493, 492), (492, 493, 495, 494), (494, 495, 497, 496), (496, 497, 499, 498), (498, 499, 501, 500), (500, 501, 503, 502), (502, 503, 505, 504), (504, 505, 507, 506), (506, 507, 509, 508), (451, 449, 511, 509, 507, 505, 503, 501, 499, 497, 495, 493, 491, 489, 487, 485, 483, 481, 479, 477, 475, 473, 471, 469, 467, 465, 463, 461, 459, 457, 455, 453), (508, 509, 511, 510), (510, 511, 449, 448), (448, 450, 452, 454, 456, 458, 460, 462, 464, 466, 468, 470, 472, 474, 476, 478, 480, 482, 484, 486, 488, 490, 492, 494, 496, 498, 500, 502, 504, 506, 508, 510), (512, 513, 515, 514), (514, 515, 517, 516), (516, 517, 519, 518), (518, 519, 521, 520), (520, 521, 523, 522), (522, 523, 525, 524), (524, 525, 527, 526), (526, 527, 529, 528), (528, 529, 531, 530), (530, 531, 533, 532), (532, 533, 535, 534), (534, 535, 537, 536), (536, 537, 539, 538), (538, 539, 541, 540), (540, 541, 543, 542), (542, 543, 545, 544), (544, 545, 547, 546), (546, 547, 549, 548), (548, 549, 551, 550), (550, 551, 553, 552), (552, 553, 555, 554), (554, 555, 557, 556), (556, 557, 559, 558), (558, 559, 561, 560), (560, 561, 563, 562), (562, 563, 565, 564), (564, 565, 567, 566), (566, 567, 569, 568), (568, 569, 571, 570), (570, 571, 573, 572), (515, 513, 575, 573, 571, 569, 567, 565, 563, 561, 559, 557, 555, 553, 551, 549, 547, 545, 543, 541, 539, 537, 535, 533, 531, 529, 527, 525, 523, 521, 519, 517), (572, 573, 575, 574), (574, 575, 513, 512), (512, 514, 516, 518, 520, 522, 524, 526, 528, 530, 532, 534, 536, 538, 540, 542, 544, 546, 548, 550, 552, 554, 556, 558, 560, 562, 564, 566, 568, 570, 572, 574), (576, 577, 579, 578), (578, 579, 581, 580), (580, 581, 583, 582), (582, 583, 585, 584), (584, 585, 587, 586), (586, 587, 589, 588), (588, 589, 591, 590), (590, 591, 593, 592), (592, 593, 595, 594), (594, 595, 597, 596), (596, 597, 599, 598), (598, 599, 601, 600), (600, 601, 603, 602), (602, 603, 605, 604), (604, 605, 607, 606), (606, 607, 609, 608), (608, 609, 611, 610), (610, 611, 613, 612), (612, 613, 615, 614), (614, 615, 617, 616), (616, 617, 619, 618), (618, 619, 621, 620), (620, 621, 623, 622), (622, 623, 625, 624), (624, 625, 627, 626), (626, 627, 629, 628), (628, 629, 631, 630), (630, 631, 633, 632), (632, 633, 635, 634), (634, 635, 637, 636), (579, 577, 639, 637, 635, 633, 631, 629, 627, 625, 623, 621, 619, 617, 615, 613, 611, 609, 607, 605, 603, 601, 599, 597, 595, 593, 591, 589, 587, 585, 583, 581), (636, 637, 639, 638), (638, 639, 577, 576), (576, 578, 580, 582, 584, 586, 588, 590, 592, 594, 596, 598, 600, 602, 604, 606, 608, 610, 612, 614, 616, 618, 620, 622, 624, 626, 628, 630, 632, 634, 636, 638)])
me_cylinder.polygons.foreach_set('material_index', [0, 0, 0, 0, 0, 0, 0, 0, 0, 0, 0, 0, 0, 0, 0, 0, 0, 0, 0, 0, 0, 0, 0, 0, 0, 0, 0, 0, 0, 0, 1, 0, 0, 1, 0, 0, 0, 0, 0, 0, 0, 0, 0, 0, 0, 0, 0, 0, 0, 0, 0, 0, 0, 0, 0, 0, 0, 0, 0, 0, 0, 0, 0, 0, 1, 0, 0, 1, 0, 0, 0, 0, 0, 0, 0, 0, 0, 0, 0, 0, 0, 0, 0, 0, 0, 0, 0, 0, 0, 0, 0, 0, 0, 0, 0, 0, 0, 0, 0, 0, 0, 0, 0, 0, 0, 0, 0, 0, 0, 0, 0, 0, 0, 0, 0, 0, 0, 0, 0, 0, 0, 0, 0, 0, 0, 0, 0, 0, 0, 0, 0, 0, 0, 0, 0, 0, 0, 0, 0, 0, 0, 0, 0, 0, 0, 0, 0, 0, 0, 0, 0, 0, 0, 0, 0, 0, 0, 0, 0, 0, 0, 0, 0, 0, 0, 0, 0, 0, 0, 0, 0, 0, 0, 0, 0, 0, 0, 0, 0, 0, 0, 0, 0, 0, 0, 0, 0, 0, 0, 0, 0, 0, 0, 0, 0, 0, 0, 0, 0, 0, 0, 0, 0, 0, 1, 1, 1, 1, 1, 1, 1, 1, 1, 1, 1, 1, 1, 1, 1, 1, 1, 1, 1, 1, 1, 1, 1, 1, 1, 1, 1, 1, 1, 1, 1, 1, 1, 1, 1, 1, 1, 1, 1, 1, 1, 1, 1, 1, 1, 1, 1, 1, 1, 1, 1, 1, 1, 1, 1, 1, 1, 1, 1, 1, 1, 1, 1, 1, 1, 1, 1, 1, 1, 1, 1, 1, 1, 1, 1, 1, 1, 1, 1, 1, 1, 1, 1, 1, 1, 1, 1, 1, 1, 1, 1, 1, 1, 1, 1, 1, 1, 1, 1, 1, 1, 1, 1, 1, 1, 1, 1, 1, 1, 1, 1, 1, 1, 1, 1, 1, 1, 1, 1, 1, 1, 1, 1, 1, 1, 1, 1, 1, 1, 1, 1, 1, 1, 1, 1, 1])
_uv = me_cylinder.uv_layers.new(name='UVMap')
_uv.uv.foreach_set('vector', [1.0, 0.5, 1.0, 1.0, 0.9688, 1.0, 0.9688, 0.5, 0.9688, 0.5, 0.9688, 1.0, 0.9375, 1.0, 0.9375, 0.5, 0.9375, 0.5, 0.9375, 1.0, 0.9062, 1.0, 0.9062, 0.5, 0.9062, 0.5, 0.9062, 1.0, 0.875, 1.0, 0.875, 0.5, 0.875, 0.5, 0.875, 1.0, 0.8438, 1.0, 0.8438, 0.5, 0.8438, 0.5, 0.8438, 1.0, 0.8125, 1.0, 0.8125, 0.5, 0.8125, 0.5, 0.8125, 1.0, 0.7812, 1.0, 0.7812, 0.5, 0.7812, 0.5, 0.7812, 1.0, 0.75, 1.0, 0.75, 0.5, 0.75, 0.5, 0.75, 1.0, 0.7188, 1.0, 0.7188, 0.5, 0.7188, 0.5, 0.7188, 1.0, 0.6875, 1.0, 0.6875, 0.5, 0.6875, 0.5, 0.6875, 1.0, 0.6562, 1.0, 0.6562, 0.5, 0.6562, 0.5, 0.6562, 1.0, 0.625, 1.0, 0.625, 0.5, 0.625, 0.5, 0.625, 1.0, 0.5938, 1.0, 0.5938, 0.5, 0.5938, 0.5, 0.5938, 1.0, 0.5625, 1.0, 0.5625, 0.5, 0.5625, 0.5, 0.5625, 1.0, 0.5312, 1.0, 0.5312, 0.5, 0.5312, 0.5, 0.5312, 1.0, 0.5, 1.0, 0.5, 0.5, 0.5, 0.5, 0.5, 1.0, 0.4688, 1.0, 0.4688, 0.5, 0.4688, 0.5, 0.4688, 1.0, 0.4375, 1.0, 0.4375, 0.5, 0.4375, 0.5, 0.4375, 1.0, 0.4062, 1.0, 0.4062, 0.5, 0.4062, 0.5, 0.4062, 1.0, 0.375, 1.0, 0.375, 0.5, 0.375, 0.5, 0.375, 1.0, 0.3438, 1.0, 0.3438, 0.5, 0.3438, 0.5, 0.3438, 1.0, 0.3125, 1.0, 0.3125, 0.5, 0.3125, 0.5, 0.3125, 1.0, 0.2812, 1.0, 0.2812, 0.5, 0.2812, 0.5, 0.2812, 1.0, 0.25, 1.0, 0.25, 0.5, 0.25, 0.5, 0.25, 1.0, 0.2188, 1.0, 0.2188, 0.5, 0.2188, 0.5, 0.2188, 1.0, 0.1875, 1.0, 0.1875, 0.5, 0.1875, 0.5, 0.1875, 1.0, 0.1562, 1.0, 0.1562, 0.5, 0.1562, 0.5, 0.1562, 1.0, 0.125, 1.0, 0.125, 0.5, 0.125, 0.5, 0.125, 1.0, 0.09375, 1.0, 0.09375, 0.5, 0.09375, 0.5, 0.09375, 1.0, 0.0625, 1.0, 0.0625, 0.5, 0.2968, 0.4854, 0.25, 0.49, 0.2032, 0.4854, 0.1582, 0.4717, 0.1167, 0.4496, 0.08029, 0.4197, 0.05045, 0.3833, 0.02827, 0.3418, 0.01461, 0.2968, 0.01, 0.25, 0.01461, 0.2032, 0.02827, 0.1582, 0.05045, 0.1167, 0.08029, 0.08029, 0.1167, 0.05045, 0.1582, 0.02827, 0.2032, 0.01461, 0.25, 0.01, 0.2968, 0.01461, 0.3418, 0.02827, 0.3833, 0.05045, 0.4197, 0.08029, 0.4496, 0.1167, 0.4717, 0.1582, 0.4854, 0.2032, 0.49, 0.25, 0.4854, 0.2968, 0.4717, 0.3418, 0.4496, 0.3833, 0.4197, 0.4197, 0.3833, 0.4496, 0.3418, 0.4717, 0.0625, 0.5, 0.0625, 1.0, 0.03125, 1.0, 0.03125, 0.5, 0.03125, 0.5, 0.03125, 1.0, 0.0, 1.0, 0.0, 0.5, 0.75, 0.49, 0.7968, 0.4854, 0.8418, 0.4717, 0.8833, 0.4496, 0.9197, 0.4197, 0.9496, 0.3833, 0.9717, 0.3418, 0.9854, 0.2968, 0.99, 0.25, 0.9854, 0.2032, 0.9717, 0.1582, 0.9496, 0.1167, 0.9197, 0.08029, 0.8833, 0.05045, 0.8418, 0.02827, 0.7968, 0.01461, 0.75, 0.01, 0.7032, 0.01461, 0.6582, 0.02827, 0.6167, 0.05045, 0.5803, 0.08029, 0.5504, 0.1167, 0.5283, 0.1582, 0.5146, 0.2032, 0.51, 0.25, 0.5146, 0.2968, 0.5283, 0.3418, 0.5504, 0.3833, 0.5803, 0.4197, 0.6167, 0.4496, 0.6582, 0.4717, 0.7032, 0.4854, 1.0, 0.5, 1.0, 1.0, 0.9688, 1.0, 0.9688, 0.5, 0.9688, 0.5, 0.9688, 1.0, 0.9375, 1.0, 0.9375, 0.5, 0.9375, 0.5, 0.9375, 1.0, 0.9062, 1.0, 0.9062, 0.5, 0.9062, 0.5, 0.9062, 1.0, 0.875, 1.0, 0.875, 0.5, 0.875, 0.5, 0.875, 1.0, 0.8438, 1.0, 0.8438, 0.5, 0.8438, 0.5, 0.8438, 1.0, 0.8125, 1.0, 0.8125, 0.5, 0.8125, 0.5, 0.8125, 1.0, 0.7812, 1.0, 0.7812, 0.5, 0.7812, 0.5, 0.7812, 1.0, 0.75, 1.0, 0.75, 0.5, 0.75, 0.5, 0.75, 1.0, 0.7188, 1.0, 0.7188, 0.5, 0.7188, 0.5, 0.7188, 1.0, 0.6875, 1.0, 0.6875, 0.5, 0.6875, 0.5, 0.6875, 1.0, 0.6562, 1.0, 0.6562, 0.5, 0.6562, 0.5, 0.6562, 1.0, 0.625, 1.0, 0.625, 0.5, 0.625, 0.5, 0.625, 1.0, 0.5938, 1.0, 0.5938, 0.5, 0.5938, 0.5, 0.5938, 1.0, 0.5625, 1.0, 0.5625, 0.5, 0.5625, 0.5, 0.5625, 1.0, 0.5312, 1.0, 0.5312, 0.5, 0.5312, 0.5, 0.5312, 1.0, 0.5, 1.0, 0.5, 0.5, 0.5, 0.5, 0.5, 1.0, 0.4688, 1.0, 0.4688, 0.5, 0.4688, 0.5, 0.4688, 1.0, 0.4375, 1.0, 0.4375, 0.5, 0.4375, 0.5, 0.4375, 1.0, 0.4062, 1.0, 0.4062, 0.5, 0.4062, 0.5, 0.4062, 1.0, 0.375, 1.0, 0.375, 0.5, 0.375, 0.5, 0.375, 1.0, 0.3438, 1.0, 0.3438, 0.5, 0.3438, 0.5, 0.3438, 1.0, 0.3125, 1.0, 0.3125, 0.5, 0.3125, 0.5, 0.3125, 1.0, 0.2812, 1.0, 0.2812, 0.5, 0.2812, 0.5, 0.2812, 1.0, 0.25, 1.0, 0.25, 0.5, 0.25, 0.5, 0.25, 1.0, 0.2188, 1.0, 0.2188, 0.5, 0.2188, 0.5, 0.2188, 1.0, 0.1875, 1.0, 0.1875, 0.5, 0.1875, 0.5, 0.1875, 1.0, 0.1562, 1.0, 0.1562, 0.5, 0.1562, 0.5, 0.1562, 1.0, 0.125, 1.0, 0.125, 0.5, 0.125, 0.5, 0.125, 1.0, 0.09375, 1.0, 0.09375, 0.5, 0.09375, 0.5, 0.09375, 1.0, 0.0625, 1.0, 0.0625, 0.5, 0.2968, 0.4854, 0.25, 0.49, 0.2032, 0.4854, 0.1582, 0.4717, 0.1167, 0.4496, 0.08029, 0.4197, 0.05045, 0.3833, 0.02827, 0.3418, 0.01461, 0.2968, 0.01, 0.25, 0.01461, 0.2032, 0.02827, 0.1582, 0.05045, 0.1167, 0.08029, 0.08029, 0.1167, 0.05045, 0.1582, 0.02827, 0.2032, 0.01461, 0.25, 0.01, 0.2968, 0.01461, 0.3418, 0.02827, 0.3833, 0.05045, 0.4197, 0.08029, 0.4496, 0.1167, 0.4717, 0.1582, 0.4854, 0.2032, 0.49, 0.25, 0.4854, 0.2968, 0.4717, 0.3418, 0.4496, 0.3833, 0.4197, 0.4197, 0.3833, 0.4496, 0.3418, 0.4717, 0.0625, 0.5, 0.0625, 1.0, 0.03125, 1.0, 0.03125, 0.5, 0.03125, 0.5, 0.03125, 1.0, 0.0, 1.0, 0.0, 0.5, 0.75, 0.49, 0.7968, 0.4854, 0.8418, 0.4717, 0.8833, 0.4496, 0.9197, 0.4197, 0.9496, 0.3833, 0.9717, 0.3418, 0.9854, 0.2968, 0.99, 0.25, 0.9854, 0.2032, 0.9717, 0.1582, 0.9496, 0.1167, 0.9197, 0.08029, 0.8833, 0.05045, 0.8418, 0.02827, 0.7968, 0.01461, 0.75, 0.01, 0.7032, 0.01461, 0.6582, 0.02827, 0.6167, 0.05045, 0.5803, 0.08029, 0.5504, 0.1167, 0.5283, 0.1582, 0.5146, 0.2032, 0.51, 0.25, 0.5146, 0.2968, 0.5283, 0.3418, 0.5504, 0.3833, 0.5803, 0.4197, 0.6167, 0.4496, 0.6582, 0.4717, 0.7032, 0.4854, 1.0, 0.5, 1.0, 1.0, 0.9688, 1.0, 0.9688, 0.5, 0.9688, 0.5, 0.9688, 1.0, 0.9375, 1.0, 0.9375, 0.5, 0.9375, 0.5, 0.9375, 1.0, 0.9062, 1.0, 0.9062, 0.5, 0.9062, 0.5, 0.9062, 1.0, 0.875, 1.0, 0.875, 0.5, 0.875, 0.5, 0.875, 1.0, 0.8438, 1.0, 0.8438, 0.5, 0.8438, 0.5, 0.8438, 1.0, 0.8125, 1.0, 0.8125, 0.5, 0.8125, 0.5, 0.8125, 1.0, 0.7812, 1.0, 0.7812, 0.5, 0.7812, 0.5, 0.7812, 1.0, 0.75, 1.0, 0.75, 0.5, 0.75, 0.5, 0.75, 1.0, 0.7188, 1.0, 0.7188, 0.5, 0.7188, 0.5, 0.7188, 1.0, 0.6875, 1.0, 0.6875, 0.5, 0.6875, 0.5, 0.6875, 1.0, 0.6562, 1.0, 0.6562, 0.5, 0.6562, 0.5, 0.6562, 1.0, 0.625, 1.0, 0.625, 0.5, 0.625, 0.5, 0.625, 1.0, 0.5938, 1.0, 0.5938, 0.5, 0.5938, 0.5, 0.5938, 1.0, 0.5625, 1.0, 0.5625, 0.5, 0.5625, 0.5, 0.5625, 1.0, 0.5312, 1.0, 0.5312, 0.5, 0.5312, 0.5, 0.5312, 1.0, 0.5, 1.0, 0.5, 0.5, 0.5, 0.5, 0.5, 1.0, 0.4688, 1.0, 0.4688, 0.5, 0.4688, 0.5, 0.4688, 1.0, 0.4375, 1.0, 0.4375, 0.5, 0.4375, 0.5, 0.4375, 1.0, 0.4062, 1.0, 0.4062, 0.5, 0.4062, 0.5, 0.4062, 1.0, 0.375, 1.0, 0.375, 0.5, 0.375, 0.5, 0.375, 1.0, 0.3438, 1.0, 0.3438, 0.5, 0.3438, 0.5, 0.3438, 1.0, 0.3125, 1.0, 0.3125, 0.5, 0.3125, 0.5, 0.3125, 1.0, 0.2812, 1.0, 0.2812, 0.5, 0.2812, 0.5, 0.2812, 1.0, 0.25, 1.0, 0.25, 0.5, 0.25, 0.5, 0.25, 1.0, 0.2188, 1.0, 0.2188, 0.5, 0.2188, 0.5, 0.2188, 1.0, 0.1875, 1.0, 0.1875, 0.5, 0.1875, 0.5, 0.1875, 1.0, 0.1562, 1.0, 0.1562, 0.5, 0.1562, 0.5, 0.1562, 1.0, 0.125, 1.0, 0.125, 0.5, 0.125, 0.5, 0.125, 1.0, 0.09375, 1.0, 0.09375, 0.5, 0.09375, 0.5, 0.09375, 1.0, 0.0625, 1.0, 0.0625, 0.5, 0.2968, 0.4854, 0.25, 0.49, 0.2032, 0.4854, 0.1582, 0.4717, 0.1167, 0.4496, 0.08029, 0.4197, 0.05045, 0.3833, 0.02827, 0.3418, 0.01461, 0.2968, 0.01, 0.25, 0.01461, 0.2032, 0.02827, 0.1582, 0.05045, 0.1167, 0.08029, 0.08029, 0.1167, 0.05045, 0.1582, 0.02827, 0.2032, 0.01461, 0.25, 0.01, 0.2968, 0.01461, 0.3418, 0.02827, 0.3833, 0.05045, 0.4197, 0.08029, 0.4496, 0.1167, 0.4717, 0.1582, 0.4854, 0.2032, 0.49, 0.25, 0.4854, 0.2968, 0.4717, 0.3418, 0.4496, 0.3833, 0.4197, 0.4197, 0.3833, 0.4496, 0.3418, 0.4717, 0.0625, 0.5, 0.0625, 1.0, 0.03125, 1.0, 0.03125, 0.5, 0.03125, 0.5, 0.03125, 1.0, 0.0, 1.0, 0.0, 0.5, 0.75, 0.49, 0.7968, 0.4854, 0.8418, 0.4717, 0.8833, 0.4496, 0.9197, 0.4197, 0.9496, 0.3833, 0.9717, 0.3418, 0.9854, 0.2968, 0.99, 0.25, 0.9854, 0.2032, 0.9717, 0.1582, 0.9496, 0.1167, 0.9197, 0.08029, 0.8833, 0.05045, 0.8418, 0.02827, 0.7968, 0.01461, 0.75, 0.01, 0.7032, 0.01461, 0.6582, 0.02827, 0.6167, 0.05045, 0.5803, 0.08029, 0.5504, 0.1167, 0.5283, 0.1582, 0.5146, 0.2032, 0.51, 0.25, 0.5146, 0.2968, 0.5283, 0.3418, 0.5504, 0.3833, 0.5803, 0.4197, 0.6167, 0.4496, 0.6582, 0.4717, 0.7032, 0.4854, 1.0, 0.5, 1.0, 1.0, 0.9688, 1.0, 0.9688, 0.5, 0.9688, 0.5, 0.9688, 1.0, 0.9375, 1.0, 0.9375, 0.5, 0.9375, 0.5, 0.9375, 1.0, 0.9062, 1.0, 0.9062, 0.5, 0.9062, 0.5, 0.9062, 1.0, 0.875, 1.0, 0.875, 0.5, 0.875, 0.5, 0.875, 1.0, 0.8438, 1.0, 0.8438, 0.5, 0.8438, 0.5, 0.8438, 1.0, 0.8125, 1.0, 0.8125, 0.5, 0.8125, 0.5, 0.8125, 1.0, 0.7812, 1.0, 0.7812, 0.5, 0.7812, 0.5, 0.7812, 1.0, 0.75, 1.0, 0.75, 0.5, 0.75, 0.5, 0.75, 1.0, 0.7188, 1.0, 0.7188, 0.5, 0.7188, 0.5, 0.7188, 1.0, 0.6875, 1.0, 0.6875, 0.5, 0.6875, 0.5, 0.6875, 1.0, 0.6562, 1.0, 0.6562, 0.5, 0.6562, 0.5, 0.6562, 1.0, 0.625, 1.0, 0.625, 0.5, 0.625, 0.5, 0.625, 1.0, 0.5938, 1.0, 0.5938, 0.5, 0.5938, 0.5, 0.5938, 1.0, 0.5625, 1.0, 0.5625, 0.5, 0.5625, 0.5, 0.5625, 1.0, 0.5312, 1.0, 0.5312, 0.5, 0.5312, 0.5, 0.5312, 1.0, 0.5, 1.0, 0.5, 0.5, 0.5, 0.5, 0.5, 1.0, 0.4688, 1.0, 0.4688, 0.5, 0.4688, 0.5, 0.4688, 1.0, 0.4375, 1.0, 0.4375, 0.5, 0.4375, 0.5, 0.4375, 1.0, 0.4062, 1.0, 0.4062, 0.5, 0.4062, 0.5, 0.4062, 1.0, 0.375, 1.0, 0.375, 0.5, 0.375, 0.5, 0.375, 1.0, 0.3438, 1.0, 0.3438, 0.5, 0.3438, 0.5, 0.3438, 1.0, 0.3125, 1.0, 0.3125, 0.5, 0.3125, 0.5, 0.3125, 1.0, 0.2812, 1.0, 0.2812, 0.5, 0.2812, 0.5, 0.2812, 1.0, 0.25, 1.0, 0.25, 0.5, 0.25, 0.5, 0.25, 1.0, 0.2188, 1.0, 0.2188, 0.5, 0.2188, 0.5, 0.2188, 1.0, 0.1875, 1.0, 0.1875, 0.5, 0.1875, 0.5, 0.1875, 1.0, 0.1562, 1.0, 0.1562, 0.5, 0.1562, 0.5, 0.1562, 1.0, 0.125, 1.0, 0.125, 0.5, 0.125, 0.5, 0.125, 1.0, 0.09375, 1.0, 0.09375, 0.5, 0.09375, 0.5, 0.09375, 1.0, 0.0625, 1.0, 0.0625, 0.5, 0.2968, 0.4854, 0.25, 0.49, 0.2032, 0.4854, 0.1582, 0.4717, 0.1167, 0.4496, 0.08029, 0.4197, 0.05045, 0.3833, 0.02827, 0.3418, 0.01461, 0.2968, 0.01, 0.25, 0.01461, 0.2032, 0.02827, 0.1582, 0.05045, 0.1167, 0.08029, 0.08029, 0.1167, 0.05045, 0.1582, 0.02827, 0.2032, 0.01461, 0.25, 0.01, 0.2968, 0.01461, 0.3418, 0.02827, 0.3833, 0.05045, 0.4197, 0.08029, 0.4496, 0.1167, 0.4717, 0.1582, 0.4854, 0.2032, 0.49, 0.25, 0.4854, 0.2968, 0.4717, 0.3418, 0.4496, 0.3833, 0.4197, 0.4197, 0.3833, 0.4496, 0.3418, 0.4717, 0.0625, 0.5, 0.0625, 1.0, 0.03125, 1.0, 0.03125, 0.5, 0.03125, 0.5, 0.03125, 1.0, 0.0, 1.0, 0.0, 0.5, 0.75, 0.49, 0.7968, 0.4854, 0.8418, 0.4717, 0.8833, 0.4496, 0.9197, 0.4197, 0.9496, 0.3833, 0.9717, 0.3418, 0.9854, 0.2968, 0.99, 0.25, 0.9854, 0.2032, 0.9717, 0.1582, 0.9496, 0.1167, 0.9197, 0.08029, 0.8833, 0.05045, 0.8418, 0.02827, 0.7968, 0.01461, 0.75, 0.01, 0.7032, 0.01461, 0.6582, 0.02827, 0.6167, 0.05045, 0.5803, 0.08029, 0.5504, 0.1167, 0.5283, 0.1582, 0.5146, 0.2032, 0.51, 0.25, 0.5146, 0.2968, 0.5283, 0.3418, 0.5504, 0.3833, 0.5803, 0.4197, 0.6167, 0.4496, 0.6582, 0.4717, 0.7032, 0.4854, 1.0, 0.5, 1.0, 1.0, 0.9688, 1.0, 0.9688, 0.5, 0.9688, 0.5, 0.9688, 1.0, 0.9375, 1.0, 0.9375, 0.5, 0.9375, 0.5, 0.9375, 1.0, 0.9062, 1.0, 0.9062, 0.5, 0.9062, 0.5, 0.9062, 1.0, 0.875, 1.0, 0.875, 0.5, 0.875, 0.5, 0.875, 1.0, 0.8438, 1.0, 0.8438, 0.5, 0.8438, 0.5, 0.8438, 1.0, 0.8125, 1.0, 0.8125, 0.5, 0.8125, 0.5, 0.8125, 1.0, 0.7812, 1.0, 0.7812, 0.5, 0.7812, 0.5, 0.7812, 1.0, 0.75, 1.0, 0.75, 0.5, 0.75, 0.5, 0.75, 1.0, 0.7188, 1.0, 0.7188, 0.5, 0.7188, 0.5, 0.7188, 1.0, 0.6875, 1.0, 0.6875, 0.5, 0.6875, 0.5, 0.6875, 1.0, 0.6562, 1.0, 0.6562, 0.5, 0.6562, 0.5, 0.6562, 1.0, 0.625, 1.0, 0.625, 0.5, 0.625, 0.5, 0.625, 1.0, 0.5938, 1.0, 0.5938, 0.5, 0.5938, 0.5, 0.5938, 1.0, 0.5625, 1.0, 0.5625, 0.5, 0.5625, 0.5, 0.5625, 1.0, 0.5312, 1.0, 0.5312, 0.5, 0.5312, 0.5, 0.5312, 1.0, 0.5, 1.0, 0.5, 0.5, 0.5, 0.5, 0.5, 1.0, 0.4688, 1.0, 0.4688, 0.5, 0.4688, 0.5, 0.4688, 1.0, 0.4375, 1.0, 0.4375, 0.5, 0.4375, 0.5, 0.4375, 1.0, 0.4062, 1.0, 0.4062, 0.5, 0.4062, 0.5, 0.4062, 1.0, 0.375, 1.0, 0.375, 0.5, 0.375, 0.5, 0.375, 1.0, 0.3438, 1.0, 0.3438, 0.5, 0.3438, 0.5, 0.3438, 1.0, 0.3125, 1.0, 0.3125, 0.5, 0.3125, 0.5, 0.3125, 1.0, 0.2812, 1.0, 0.2812, 0.5, 0.2812, 0.5, 0.2812, 1.0, 0.25, 1.0, 0.25, 0.5, 0.25, 0.5, 0.25, 1.0, 0.2188, 1.0, 0.2188, 0.5, 0.2188, 0.5, 0.2188, 1.0, 0.1875, 1.0, 0.1875, 0.5, 0.1875, 0.5, 0.1875, 1.0, 0.1562, 1.0, 0.1562, 0.5, 0.1562, 0.5, 0.1562, 1.0, 0.125, 1.0, 0.125, 0.5, 0.125, 0.5, 0.125, 1.0, 0.09375, 1.0, 0.09375, 0.5, 0.09375, 0.5, 0.09375, 1.0, 0.0625, 1.0, 0.0625, 0.5, 0.2968, 0.4854, 0.25, 0.49, 0.2032, 0.4854, 0.1582, 0.4717, 0.1167, 0.4496, 0.08029, 0.4197, 0.05045, 0.3833, 0.02827, 0.3418, 0.01461, 0.2968, 0.01, 0.25, 0.01461, 0.2032, 0.02827, 0.1582, 0.05045, 0.1167, 0.08029, 0.08029, 0.1167, 0.05045, 0.1582, 0.02827, 0.2032, 0.01461, 0.25, 0.01, 0.2968, 0.01461, 0.3418, 0.02827, 0.3833, 0.05045, 0.4197, 0.08029, 0.4496, 0.1167, 0.4717, 0.1582, 0.4854, 0.2032, 0.49, 0.25, 0.4854, 0.2968, 0.4717, 0.3418, 0.4496, 0.3833, 0.4197, 0.4197, 0.3833, 0.4496, 0.3418, 0.4717, 0.0625, 0.5, 0.0625, 1.0, 0.03125, 1.0, 0.03125, 0.5, 0.03125, 0.5, 0.03125, 1.0, 0.0, 1.0, 0.0, 0.5, 0.75, 0.49, 0.7968, 0.4854, 0.8418, 0.4717, 0.8833, 0.4496, 0.9197, 0.4197, 0.9496, 0.3833, 0.9717, 0.3418, 0.9854, 0.2968, 0.99, 0.25, 0.9854, 0.2032, 0.9717, 0.1582, 0.9496, 0.1167, 0.9197, 0.08029, 0.8833, 0.05045, 0.8418, 0.02827, 0.7968, 0.01461, 0.75, 0.01, 0.7032, 0.01461, 0.6582, 0.02827, 0.6167, 0.05045, 0.5803, 0.08029, 0.5504, 0.1167, 0.5283, 0.1582, 0.5146, 0.2032, 0.51, 0.25, 0.5146, 0.2968, 0.5283, 0.3418, 0.5504, 0.3833, 0.5803, 0.4197, 0.6167, 0.4496, 0.6582, 0.4717, 0.7032, 0.4854, 1.0, 0.5, 1.0, 1.0, 0.9688, 1.0, 0.9688, 0.5, 0.9688, 0.5, 0.9688, 1.0, 0.9375, 1.0, 0.9375, 0.5, 0.9375, 0.5, 0.9375, 1.0, 0.9062, 1.0, 0.9062, 0.5, 0.9062, 0.5, 0.9062, 1.0, 0.875, 1.0, 0.875, 0.5, 0.875, 0.5, 0.875, 1.0, 0.8438, 1.0, 0.8438, 0.5, 0.8438, 0.5, 0.8438, 1.0, 0.8125, 1.0, 0.8125, 0.5, 0.8125, 0.5, 0.8125, 1.0, 0.7812, 1.0, 0.7812, 0.5, 0.7812, 0.5, 0.7812, 1.0, 0.75, 1.0, 0.75, 0.5, 0.75, 0.5, 0.75, 1.0, 0.7188, 1.0, 0.7188, 0.5, 0.7188, 0.5, 0.7188, 1.0, 0.6875, 1.0, 0.6875, 0.5, 0.6875, 0.5, 0.6875, 1.0, 0.6562, 1.0, 0.6562, 0.5, 0.6562, 0.5, 0.6562, 1.0, 0.625, 1.0, 0.625, 0.5, 0.625, 0.5, 0.625, 1.0, 0.5938, 1.0, 0.5938, 0.5, 0.5938, 0.5, 0.5938, 1.0, 0.5625, 1.0, 0.5625, 0.5, 0.5625, 0.5, 0.5625, 1.0, 0.5312, 1.0, 0.5312, 0.5, 0.5312, 0.5, 0.5312, 1.0, 0.5, 1.0, 0.5, 0.5, 0.5, 0.5, 0.5, 1.0, 0.4688, 1.0, 0.4688, 0.5, 0.4688, 0.5, 0.4688, 1.0, 0.4375, 1.0, 0.4375, 0.5, 0.4375, 0.5, 0.4375, 1.0, 0.4062, 1.0, 0.4062, 0.5, 0.4062, 0.5, 0.4062, 1.0, 0.375, 1.0, 0.375, 0.5, 0.375, 0.5, 0.375, 1.0, 0.3438, 1.0, 0.3438, 0.5, 0.3438, 0.5, 0.3438, 1.0, 0.3125, 1.0, 0.3125, 0.5, 0.3125, 0.5, 0.3125, 1.0, 0.2812, 1.0, 0.2812, 0.5, 0.2812, 0.5, 0.2812, 1.0, 0.25, 1.0, 0.25, 0.5, 0.25, 0.5, 0.25, 1.0, 0.2188, 1.0, 0.2188, 0.5, 0.2188, 0.5, 0.2188, 1.0, 0.1875, 1.0, 0.1875, 0.5, 0.1875, 0.5, 0.1875, 1.0, 0.1562, 1.0, 0.1562, 0.5, 0.1562, 0.5, 0.1562, 1.0, 0.125, 1.0, 0.125, 0.5, 0.125, 0.5, 0.125, 1.0, 0.09375, 1.0, 0.09375, 0.5, 0.09375, 0.5, 0.09375, 1.0, 0.0625, 1.0, 0.0625, 0.5, 0.2968, 0.4854, 0.25, 0.49, 0.2032, 0.4854, 0.1582, 0.4717, 0.1167, 0.4496, 0.08029, 0.4197, 0.05045, 0.3833, 0.02827, 0.3418, 0.01461, 0.2968, 0.01, 0.25, 0.01461, 0.2032, 0.02827, 0.1582, 0.05045, 0.1167, 0.08029, 0.08029, 0.1167, 0.05045, 0.1582, 0.02827, 0.2032, 0.01461, 0.25, 0.01, 0.2968, 0.01461, 0.3418, 0.02827, 0.3833, 0.05045, 0.4197, 0.08029, 0.4496, 0.1167, 0.4717, 0.1582, 0.4854, 0.2032, 0.49, 0.25, 0.4854, 0.2968, 0.4717, 0.3418, 0.4496, 0.3833, 0.4197, 0.4197, 0.3833, 0.4496, 0.3418, 0.4717, 0.0625, 0.5, 0.0625, 1.0, 0.03125, 1.0, 0.03125, 0.5, 0.03125, 0.5, 0.03125, 1.0, 0.0, 1.0, 0.0, 0.5, 0.75, 0.49, 0.7968, 0.4854, 0.8418, 0.4717, 0.8833, 0.4496, 0.9197, 0.4197, 0.9496, 0.3833, 0.9717, 0.3418, 0.9854, 0.2968, 0.99, 0.25, 0.9854, 0.2032, 0.9717, 0.1582, 0.9496, 0.1167, 0.9197, 0.08029, 0.8833, 0.05045, 0.8418, 0.02827, 0.7968, 0.01461, 0.75, 0.01, 0.7032, 0.01461, 0.6582, 0.02827, 0.6167, 0.05045, 0.5803, 0.08029, 0.5504, 0.1167, 0.5283, 0.1582, 0.5146, 0.2032, 0.51, 0.25, 0.5146, 0.2968, 0.5283, 0.3418, 0.5504, 0.3833, 0.5803, 0.4197, 0.6167, 0.4496, 0.6582, 0.4717, 0.7032, 0.4854, 1.0, 0.5, 1.0, 1.0, 0.9688, 1.0, 0.9688, 0.5, 0.9688, 0.5, 0.9688, 1.0, 0.9375, 1.0, 0.9375, 0.5, 0.9375, 0.5, 0.9375, 1.0, 0.9062, 1.0, 0.9062, 0.5, 0.9062, 0.5, 0.9062, 1.0, 0.875, 1.0, 0.875, 0.5, 0.875, 0.5, 0.875, 1.0, 0.8438, 1.0, 0.8438, 0.5, 0.8438, 0.5, 0.8438, 1.0, 0.8125, 1.0, 0.8125, 0.5, 0.8125, 0.5, 0.8125, 1.0, 0.7812, 1.0, 0.7812, 0.5, 0.7812, 0.5, 0.7812, 1.0, 0.75, 1.0, 0.75, 0.5, 0.75, 0.5, 0.75, 1.0, 0.7188, 1.0, 0.7188, 0.5, 0.7188, 0.5, 0.7188, 1.0, 0.6875, 1.0, 0.6875, 0.5, 0.6875, 0.5, 0.6875, 1.0, 0.6562, 1.0, 0.6562, 0.5, 0.6562, 0.5, 0.6562, 1.0, 0.625, 1.0, 0.625, 0.5, 0.625, 0.5, 0.625, 1.0, 0.5938, 1.0, 0.5938, 0.5, 0.5938, 0.5, 0.5938, 1.0, 0.5625, 1.0, 0.5625, 0.5, 0.5625, 0.5, 0.5625, 1.0, 0.5312, 1.0, 0.5312, 0.5, 0.5312, 0.5, 0.5312, 1.0, 0.5, 1.0, 0.5, 0.5, 0.5, 0.5, 0.5, 1.0, 0.4688, 1.0, 0.4688, 0.5, 0.4688, 0.5, 0.4688, 1.0, 0.4375, 1.0, 0.4375, 0.5, 0.4375, 0.5, 0.4375, 1.0, 0.4062, 1.0, 0.4062, 0.5, 0.4062, 0.5, 0.4062, 1.0, 0.375, 1.0, 0.375, 0.5, 0.375, 0.5, 0.375, 1.0, 0.3438, 1.0, 0.3438, 0.5, 0.3438, 0.5, 0.3438, 1.0, 0.3125, 1.0, 0.3125, 0.5, 0.3125, 0.5, 0.3125, 1.0, 0.2812, 1.0, 0.2812, 0.5, 0.2812, 0.5, 0.2812, 1.0, 0.25, 1.0, 0.25, 0.5, 0.25, 0.5, 0.25, 1.0, 0.2188, 1.0, 0.2188, 0.5, 0.2188, 0.5, 0.2188, 1.0, 0.1875, 1.0, 0.1875, 0.5, 0.1875, 0.5, 0.1875, 1.0, 0.1562, 1.0, 0.1562, 0.5, 0.1562, 0.5, 0.1562, 1.0, 0.125, 1.0, 0.125, 0.5, 0.125, 0.5, 0.125, 1.0, 0.09375, 1.0, 0.09375, 0.5, 0.09375, 0.5, 0.09375, 1.0, 0.0625, 1.0, 0.0625, 0.5, 0.2968, 0.4854, 0.25, 0.49, 0.2032, 0.4854, 0.1582, 0.4717, 0.1167, 0.4496, 0.08029, 0.4197, 0.05045, 0.3833, 0.02827, 0.3418, 0.01461, 0.2968, 0.01, 0.25, 0.01461, 0.2032, 0.02827, 0.1582, 0.05045, 0.1167, 0.08029, 0.08029, 0.1167, 0.05045, 0.1582, 0.02827, 0.2032, 0.01461, 0.25, 0.01, 0.2968, 0.01461, 0.3418, 0.02827, 0.3833, 0.05045, 0.4197, 0.08029, 0.4496, 0.1167, 0.4717, 0.1582, 0.4854, 0.2032, 0.49, 0.25, 0.4854, 0.2968, 0.4717, 0.3418, 0.4496, 0.3833, 0.4197, 0.4197, 0.3833, 0.4496, 0.3418, 0.4717, 0.0625, 0.5, 0.0625, 1.0, 0.03125, 1.0, 0.03125, 0.5, 0.03125, 0.5, 0.03125, 1.0, 0.0, 1.0, 0.0, 0.5, 0.75, 0.49, 0.7968, 0.4854, 0.8418, 0.4717, 0.8833, 0.4496, 0.9197, 0.4197, 0.9496, 0.3833, 0.9717, 0.3418, 0.9854, 0.2968, 0.99, 0.25, 0.9854, 0.2032, 0.9717, 0.1582, 0.9496, 0.1167, 0.9197, 0.08029, 0.8833, 0.05045, 0.8418, 0.02827, 0.7968, 0.01461, 0.75, 0.01, 0.7032, 0.01461, 0.6582, 0.02827, 0.6167, 0.05045, 0.5803, 0.08029, 0.5504, 0.1167, 0.5283, 0.1582, 0.5146, 0.2032, 0.51, 0.25, 0.5146, 0.2968, 0.5283, 0.3418, 0.5504, 0.3833, 0.5803, 0.4197, 0.6167, 0.4496, 0.6582, 0.4717, 0.7032, 0.4854, 1.0, 0.5, 1.0, 1.0, 0.9688, 1.0, 0.9688, 0.5, 0.9688, 0.5, 0.9688, 1.0, 0.9375, 1.0, 0.9375, 0.5, 0.9375, 0.5, 0.9375, 1.0, 0.9062, 1.0, 0.9062, 0.5, 0.9062, 0.5, 0.9062, 1.0, 0.875, 1.0, 0.875, 0.5, 0.875, 0.5, 0.875, 1.0, 0.8438, 1.0, 0.8438, 0.5, 0.8438, 0.5, 0.8438, 1.0, 0.8125, 1.0, 0.8125, 0.5, 0.8125, 0.5, 0.8125, 1.0, 0.7812, 1.0, 0.7812, 0.5, 0.7812, 0.5, 0.7812, 1.0, 0.75, 1.0, 0.75, 0.5, 0.75, 0.5, 0.75, 1.0, 0.7188, 1.0, 0.7188, 0.5, 0.7188, 0.5, 0.7188, 1.0, 0.6875, 1.0, 0.6875, 0.5, 0.6875, 0.5, 0.6875, 1.0, 0.6562, 1.0, 0.6562, 0.5, 0.6562, 0.5, 0.6562, 1.0, 0.625, 1.0, 0.625, 0.5, 0.625, 0.5, 0.625, 1.0, 0.5938, 1.0, 0.5938, 0.5, 0.5938, 0.5, 0.5938, 1.0, 0.5625, 1.0, 0.5625, 0.5, 0.5625, 0.5, 0.5625, 1.0, 0.5312, 1.0, 0.5312, 0.5, 0.5312, 0.5, 0.5312, 1.0, 0.5, 1.0, 0.5, 0.5, 0.5, 0.5, 0.5, 1.0, 0.4688, 1.0, 0.4688, 0.5, 0.4688, 0.5, 0.4688, 1.0, 0.4375, 1.0, 0.4375, 0.5, 0.4375, 0.5, 0.4375, 1.0, 0.4062, 1.0, 0.4062, 0.5, 0.4062, 0.5, 0.4062, 1.0, 0.375, 1.0, 0.375, 0.5, 0.375, 0.5, 0.375, 1.0, 0.3438, 1.0, 0.3438, 0.5, 0.3438, 0.5, 0.3438, 1.0, 0.3125, 1.0, 0.3125, 0.5, 0.3125, 0.5, 0.3125, 1.0, 0.2812, 1.0, 0.2812, 0.5, 0.2812, 0.5, 0.2812, 1.0, 0.25, 1.0, 0.25, 0.5, 0.25, 0.5, 0.25, 1.0, 0.2188, 1.0, 0.2188, 0.5, 0.2188, 0.5, 0.2188, 1.0, 0.1875, 1.0, 0.1875, 0.5, 0.1875, 0.5, 0.1875, 1.0, 0.1562, 1.0, 0.1562, 0.5, 0.1562, 0.5, 0.1562, 1.0, 0.125, 1.0, 0.125, 0.5, 0.125, 0.5, 0.125, 1.0, 0.09375, 1.0, 0.09375, 0.5, 0.09375, 0.5, 0.09375, 1.0, 0.0625, 1.0, 0.0625, 0.5, 0.2968, 0.4854, 0.25, 0.49, 0.2032, 0.4854, 0.1582, 0.4717, 0.1167, 0.4496, 0.08029, 0.4197, 0.05045, 0.3833, 0.02827, 0.3418, 0.01461, 0.2968, 0.01, 0.25, 0.01461, 0.2032, 0.02827, 0.1582, 0.05045, 0.1167, 0.08029, 0.08029, 0.1167, 0.05045, 0.1582, 0.02827, 0.2032, 0.01461, 0.25, 0.01, 0.2968, 0.01461, 0.3418, 0.02827, 0.3833, 0.05045, 0.4197, 0.08029, 0.4496, 0.1167, 0.4717, 0.1582, 0.4854, 0.2032, 0.49, 0.25, 0.4854, 0.2968, 0.4717, 0.3418, 0.4496, 0.3833, 0.4197, 0.4197, 0.3833, 0.4496, 0.3418, 0.4717, 0.0625, 0.5, 0.0625, 1.0, 0.03125, 1.0, 0.03125, 0.5, 0.03125, 0.5, 0.03125, 1.0, 0.0, 1.0, 0.0, 0.5, 0.75, 0.49, 0.7968, 0.4854, 0.8418, 0.4717, 0.8833, 0.4496, 0.9197, 0.4197, 0.9496, 0.3833, 0.9717, 0.3418, 0.9854, 0.2968, 0.99, 0.25, 0.9854, 0.2032, 0.9717, 0.1582, 0.9496, 0.1167, 0.9197, 0.08029, 0.8833, 0.05045, 0.8418, 0.02827, 0.7968, 0.01461, 0.75, 0.01, 0.7032, 0.01461, 0.6582, 0.02827, 0.6167, 0.05045, 0.5803, 0.08029, 0.5504, 0.1167, 0.5283, 0.1582, 0.5146, 0.2032, 0.51, 0.25, 0.5146, 0.2968, 0.5283, 0.3418, 0.5504, 0.3833, 0.5803, 0.4197, 0.6167, 0.4496, 0.6582, 0.4717, 0.7032, 0.4854, 1.0, 0.5, 1.0, 1.0, 0.9688, 1.0, 0.9688, 0.5, 0.9688, 0.5, 0.9688, 1.0, 0.9375, 1.0, 0.9375, 0.5, 0.9375, 0.5, 0.9375, 1.0, 0.9062, 1.0, 0.9062, 0.5, 0.9062, 0.5, 0.9062, 1.0, 0.875, 1.0, 0.875, 0.5, 0.875, 0.5, 0.875, 1.0, 0.8438, 1.0, 0.8438, 0.5, 0.8438, 0.5, 0.8438, 1.0, 0.8125, 1.0, 0.8125, 0.5, 0.8125, 0.5, 0.8125, 1.0, 0.7812, 1.0, 0.7812, 0.5, 0.7812, 0.5, 0.7812, 1.0, 0.75, 1.0, 0.75, 0.5, 0.75, 0.5, 0.75, 1.0, 0.7188, 1.0, 0.7188, 0.5, 0.7188, 0.5, 0.7188, 1.0, 0.6875, 1.0, 0.6875, 0.5, 0.6875, 0.5, 0.6875, 1.0, 0.6562, 1.0, 0.6562, 0.5, 0.6562, 0.5, 0.6562, 1.0, 0.625, 1.0, 0.625, 0.5, 0.625, 0.5, 0.625, 1.0, 0.5938, 1.0, 0.5938, 0.5, 0.5938, 0.5, 0.5938, 1.0, 0.5625, 1.0, 0.5625, 0.5, 0.5625, 0.5, 0.5625, 1.0, 0.5312, 1.0, 0.5312, 0.5, 0.5312, 0.5, 0.5312, 1.0, 0.5, 1.0, 0.5, 0.5, 0.5, 0.5, 0.5, 1.0, 0.4688, 1.0, 0.4688, 0.5, 0.4688, 0.5, 0.4688, 1.0, 0.4375, 1.0, 0.4375, 0.5, 0.4375, 0.5, 0.4375, 1.0, 0.4062, 1.0, 0.4062, 0.5, 0.4062, 0.5, 0.4062, 1.0, 0.375, 1.0, 0.375, 0.5, 0.375, 0.5, 0.375, 1.0, 0.3438, 1.0, 0.3438, 0.5, 0.3438, 0.5, 0.3438, 1.0, 0.3125, 1.0, 0.3125, 0.5, 0.3125, 0.5, 0.3125, 1.0, 0.2812, 1.0, 0.2812, 0.5, 0.2812, 0.5, 0.2812, 1.0, 0.25, 1.0, 0.25, 0.5, 0.25, 0.5, 0.25, 1.0, 0.2188, 1.0, 0.2188, 0.5, 0.2188, 0.5, 0.2188, 1.0, 0.1875, 1.0, 0.1875, 0.5, 0.1875, 0.5, 0.1875, 1.0, 0.1562, 1.0, 0.1562, 0.5, 0.1562, 0.5, 0.1562, 1.0, 0.125, 1.0, 0.125, 0.5, 0.125, 0.5, 0.125, 1.0, 0.09375, 1.0, 0.09375, 0.5, 0.09375, 0.5, 0.09375, 1.0, 0.0625, 1.0, 0.0625, 0.5, 0.2968, 0.4854, 0.25, 0.49, 0.2032, 0.4854, 0.1582, 0.4717, 0.1167, 0.4496, 0.08029, 0.4197, 0.05045, 0.3833, 0.02827, 0.3418, 0.01461, 0.2968, 0.01, 0.25, 0.01461, 0.2032, 0.02827, 0.1582, 0.05045, 0.1167, 0.08029, 0.08029, 0.1167, 0.05045, 0.1582, 0.02827, 0.2032, 0.01461, 0.25, 0.01, 0.2968, 0.01461, 0.3418, 0.02827, 0.3833, 0.05045, 0.4197, 0.08029, 0.4496, 0.1167, 0.4717, 0.1582, 0.4854, 0.2032, 0.49, 0.25, 0.4854, 0.2968, 0.4717, 0.3418, 0.4496, 0.3833, 0.4197, 0.4197, 0.3833, 0.4496, 0.3418, 0.4717, 0.0625, 0.5, 0.0625, 1.0, 0.03125, 1.0, 0.03125, 0.5, 0.03125, 0.5, 0.03125, 1.0, 0.0, 1.0, 0.0, 0.5, 0.75, 0.49, 0.7968, 0.4854, 0.8418, 0.4717, 0.8833, 0.4496, 0.9197, 0.4197, 0.9496, 0.3833, 0.9717, 0.3418, 0.9854, 0.2968, 0.99, 0.25, 0.9854, 0.2032, 0.9717, 0.1582, 0.9496, 0.1167, 0.9197, 0.08029, 0.8833, 0.05045, 0.8418, 0.02827, 0.7968, 0.01461, 0.75, 0.01, 0.7032, 0.01461, 0.6582, 0.02827, 0.6167, 0.05045, 0.5803, 0.08029, 0.5504, 0.1167, 0.5283, 0.1582, 0.5146, 0.2032, 0.51, 0.25, 0.5146, 0.2968, 0.5283, 0.3418, 0.5504, 0.3833, 0.5803, 0.4197, 0.6167, 0.4496, 0.6582, 0.4717, 0.7032, 0.4854, 1.0, 0.5, 1.0, 1.0, 0.9688, 1.0, 0.9688, 0.5, 0.9688, 0.5, 0.9688, 1.0, 0.9375, 1.0, 0.9375, 0.5, 0.9375, 0.5, 0.9375, 1.0, 0.9062, 1.0, 0.9062, 0.5, 0.9062, 0.5, 0.9062, 1.0, 0.875, 1.0, 0.875, 0.5, 0.875, 0.5, 0.875, 1.0, 0.8438, 1.0, 0.8438, 0.5, 0.8438, 0.5, 0.8438, 1.0, 0.8125, 1.0, 0.8125, 0.5, 0.8125, 0.5, 0.8125, 1.0, 0.7812, 1.0, 0.7812, 0.5, 0.7812, 0.5, 0.7812, 1.0, 0.75, 1.0, 0.75, 0.5, 0.75, 0.5, 0.75, 1.0, 0.7188, 1.0, 0.7188, 0.5, 0.7188, 0.5, 0.7188, 1.0, 0.6875, 1.0, 0.6875, 0.5, 0.6875, 0.5, 0.6875, 1.0, 0.6562, 1.0, 0.6562, 0.5, 0.6562, 0.5, 0.6562, 1.0, 0.625, 1.0, 0.625, 0.5, 0.625, 0.5, 0.625, 1.0, 0.5938, 1.0, 0.5938, 0.5, 0.5938, 0.5, 0.5938, 1.0, 0.5625, 1.0, 0.5625, 0.5, 0.5625, 0.5, 0.5625, 1.0, 0.5312, 1.0, 0.5312, 0.5, 0.5312, 0.5, 0.5312, 1.0, 0.5, 1.0, 0.5, 0.5, 0.5, 0.5, 0.5, 1.0, 0.4688, 1.0, 0.4688, 0.5, 0.4688, 0.5, 0.4688, 1.0, 0.4375, 1.0, 0.4375, 0.5, 0.4375, 0.5, 0.4375, 1.0, 0.4062, 1.0, 0.4062, 0.5, 0.4062, 0.5, 0.4062, 1.0, 0.375, 1.0, 0.375, 0.5, 0.375, 0.5, 0.375, 1.0, 0.3438, 1.0, 0.3438, 0.5, 0.3438, 0.5, 0.3438, 1.0, 0.3125, 1.0, 0.3125, 0.5, 0.3125, 0.5, 0.3125, 1.0, 0.2812, 1.0, 0.2812, 0.5, 0.2812, 0.5, 0.2812, 1.0, 0.25, 1.0, 0.25, 0.5, 0.25, 0.5, 0.25, 1.0, 0.2188, 1.0, 0.2188, 0.5, 0.2188, 0.5, 0.2188, 1.0, 0.1875, 1.0, 0.1875, 0.5, 0.1875, 0.5, 0.1875, 1.0, 0.1562, 1.0, 0.1562, 0.5, 0.1562, 0.5, 0.1562, 1.0, 0.125, 1.0, 0.125, 0.5, 0.125, 0.5, 0.125, 1.0, 0.09375, 1.0, 0.09375, 0.5, 0.09375, 0.5, 0.09375, 1.0, 0.0625, 1.0, 0.0625, 0.5, 0.2968, 0.4854, 0.25, 0.49, 0.2032, 0.4854, 0.1582, 0.4717, 0.1167, 0.4496, 0.08029, 0.4197, 0.05045, 0.3833, 0.02827, 0.3418, 0.01461, 0.2968, 0.01, 0.25, 0.01461, 0.2032, 0.02827, 0.1582, 0.05045, 0.1167, 0.08029, 0.08029, 0.1167, 0.05045, 0.1582, 0.02827, 0.2032, 0.01461, 0.25, 0.01, 0.2968, 0.01461, 0.3418, 0.02827, 0.3833, 0.05045, 0.4197, 0.08029, 0.4496, 0.1167, 0.4717, 0.1582, 0.4854, 0.2032, 0.49, 0.25, 0.4854, 0.2968, 0.4717, 0.3418, 0.4496, 0.3833, 0.4197, 0.4197, 0.3833, 0.4496, 0.3418, 0.4717, 0.0625, 0.5, 0.0625, 1.0, 0.03125, 1.0, 0.03125, 0.5, 0.03125, 0.5, 0.03125, 1.0, 0.0, 1.0, 0.0, 0.5, 0.75, 0.49, 0.7968, 0.4854, 0.8418, 0.4717, 0.8833, 0.4496, 0.9197, 0.4197, 0.9496, 0.3833, 0.9717, 0.3418, 0.9854, 0.2968, 0.99, 0.25, 0.9854, 0.2032, 0.9717, 0.1582, 0.9496, 0.1167, 0.9197, 0.08029, 0.8833, 0.05045, 0.8418, 0.02827, 0.7968, 0.01461, 0.75, 0.01, 0.7032, 0.01461, 0.6582, 0.02827, 0.6167, 0.05045, 0.5803, 0.08029, 0.5504, 0.1167, 0.5283, 0.1582, 0.5146, 0.2032, 0.51, 0.25, 0.5146, 0.2968, 0.5283, 0.3418, 0.5504, 0.3833, 0.5803, 0.4197, 0.6167, 0.4496, 0.6582, 0.4717, 0.7032, 0.4854])
me_cylinder.materials.append(mat_material)
me_cylinder.materials.append(mat_material_001)
me_cylinder.update()
me_cube = bpy.data.meshes.new('Cube')
me_cube.from_pydata([(-0.01309, -0.6865, -0.5239), (-0.01309, -0.6865, 0.5316), (-0.01309, 0.6918, -0.5239), (-0.01309, 0.6918, 0.5316), (0.01329, -0.6904, -0.5269), (0.01329, -0.6904, 0.5347), (0.01329, 0.6957, -0.5269), (0.01329, 0.6957, 0.5347), (0.01329, 0.7175, 0.5513), (0.01329, 0.7175, -0.5436), (0.01329, -0.7122, -0.5436), (0.01329, -0.7122, 0.5513), (0.00263, 0.6957, 0.5347), (0.00263, 0.6957, -0.5269), (0.00263, -0.6904, -0.5269), (0.00263, -0.6904, 0.5347), (-0.01309, 0.7175, -0.5436), (-0.01309, -0.7122, -0.5436), (-0.01309, -0.7122, 0.5513), (-0.01309, 0.7175, 0.5513), (-0.001827, 0.6918, -0.5239), (-0.001827, -0.6865, -0.5239), (-0.001827, -0.6865, 0.5316), (-0.001827, 0.6918, 0.5316)], [], [(0, 1, 22, 21), (16, 19, 8, 9), (5, 4, 14, 15), (10, 11, 18, 17), (16, 9, 10, 17), (8, 19, 18, 11), (7, 6, 9, 8), (6, 4, 10, 9), (5, 7, 8, 11), (4, 5, 11, 10), (13, 12, 15, 14), (4, 6, 13, 14), (7, 5, 15, 12), (6, 7, 12, 13), (0, 2, 16, 17), (1, 0, 17, 18), (3, 1, 18, 19), (2, 3, 19, 16), (21, 22, 23, 20), (1, 3, 23, 22), (2, 0, 21, 20), (3, 2, 20, 23)])
me_cube.polygons.foreach_set('material_index', [0, 0, 0, 0, 0, 0, 0, 0, 0, 0, 1, 0, 0, 0, 0, 0, 0, 0, 1, 0, 0, 0])
_uv = me_cube.uv_layers.new(name='UVMap')
_uv.uv.foreach_set('vector', [0.3795, 0.004496, 0.6205, 0.004496, 0.6205, 0.004496, 0.3795, 0.004496, 0.375, 0.25, 0.625, 0.25, 0.625, 0.5, 0.375, 0.5, 0.6212, 0.7462, 0.3788, 0.7462, 0.3788, 0.7462, 0.6212, 0.7462, 0.375, 0.75, 0.625, 0.75, 0.625, 1.0, 0.375, 1.0, 0.125, 0.5, 0.375, 0.5, 0.375, 0.75, 0.125, 0.75, 0.625, 0.5, 0.875, 0.5, 0.875, 0.75, 0.625, 0.75, 0.6212, 0.5038, 0.3788, 0.5038, 0.375, 0.5, 0.625, 0.5, 0.3788, 0.5038, 0.3788, 0.7462, 0.375, 0.75, 0.375, 0.5, 0.6212, 0.7462, 0.6212, 0.5038, 0.625, 0.5, 0.625, 0.75, 0.3788, 0.7462, 0.6212, 0.7462, 0.625, 0.75, 0.375, 0.75, 0.3788, 0.5038, 0.6212, 0.5038, 0.6212, 0.7462, 0.3788, 0.7462, 0.3788, 0.7462, 0.3788, 0.5038, 0.3788, 0.5038, 0.3788, 0.7462, 0.6212, 0.5038, 0.6212, 0.7462, 0.6212, 0.7462, 0.6212, 0.5038, 0.3788, 0.5038, 0.6212, 0.5038, 0.6212, 0.5038, 0.3788, 0.5038, 0.3795, 0.004496, 0.3795, 0.2455, 0.375, 0.25, 0.375, 0.0, 0.6205, 0.004496, 0.3795, 0.004496, 0.375, 0.0, 0.625, 0.0, 0.6205, 0.2455, 0.6205, 0.004496, 0.625, 0.0, 0.625, 0.25, 0.3795, 0.2455, 0.6205, 0.2455, 0.625, 0.25, 0.375, 0.25, 0.3795, 0.004496, 0.6205, 0.004496, 0.6205, 0.2455, 0.3795, 0.2455, 0.6205, 0.004496, 0.6205, 0.2455, 0.6205, 0.2455, 0.6205, 0.004496, 0.3795, 0.2455, 0.3795, 0.004496, 0.3795, 0.004496, 0.3795, 0.2455, 0.6205, 0.2455, 0.3795, 0.2455, 0.3795, 0.2455, 0.6205, 0.2455])
me_cube.materials.append(mat_material_002)
me_cube.materials.append(mat_material_003)
me_cube.update()

# ---- objects
ob_light = bpy.data.objects.new('Light', light_light)
ob_camera = bpy.data.objects.new('Camera', cam_camera)
ob_cylinder = bpy.data.objects.new('Cylinder', me_cylinder)
ob_cube = bpy.data.objects.new('Cube', me_cube)

# ---- transforms, parenting, visibility, modifiers, constraints
ob_light.location = (4.102, 1.016, 5.941)
ob_light.rotation_euler = (0.6503, 0.05522, 1.866)
ob_light.lock_rotations_4d = False
ob_light.empty_display_type = 'ARROWS'
ob_light.color = (0.0, 0.0, 0.0, 0.0)
ob_light.lineart.crease_threshold = 0.0
ob_camera.location = (5.195, -4.886, 5.36)
ob_camera.rotation_euler = (1.109, 0.0, 0.8149)
ob_camera.lock_rotations_4d = False
ob_camera.empty_display_type = 'ARROWS'
ob_camera.color = (0.0, 0.0, 0.0, 0.0)
ob_camera.display_type = 'WIRE'
ob_camera.lineart.crease_threshold = 0.0
ob_cylinder.location = (0.0, -1.047, -0.375)
ob_cube.location = (-9.869e-05, -0.004837, 1.215)

# ---- collection membership
col_collection.objects.link(ob_light)
col_collection.objects.link(ob_camera)
col_collection.objects.link(ob_cylinder)
col_collection.objects.link(ob_cube)

# ---- scene / render settings (as saved in the file)
scene.camera = ob_camera
scene.frame_start = 1; scene.frame_end = 250; scene.frame_set(1)
scene.render.engine = 'BLENDER_EEVEE_NEXT'
bpy.context.view_layer.update()
